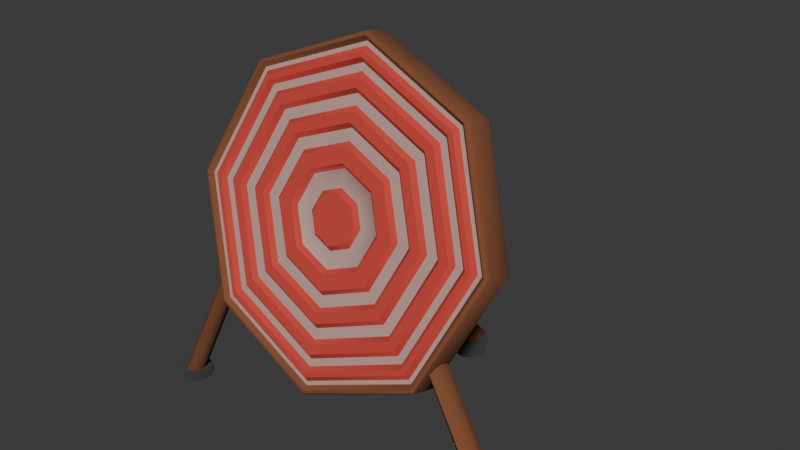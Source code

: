 # Source: zielscheibe.blend  (saved by Blender 4.4.30; exported with 4.5.12 LTS)
import bpy
from mathutils import Matrix  # noqa: F401  (used for matrix-valued properties, if any)

bpy.ops.wm.read_factory_settings(use_empty=True)
scene = bpy.context.scene
scene.name = 'Scene'

# ---- collections
col_collection = bpy.data.collections.new('Collection'); scene.collection.children.link(col_collection)

# ---- materials (node trees are filled in below, after node groups)
mat_material = bpy.data.materials.new('Material')
mat_material_001 = bpy.data.materials.new('Material.001')
mat_material_002 = bpy.data.materials.new('Material.002')
mat_material_003 = bpy.data.materials.new('Material.003')

# ---- node groups
ng_smooth_by_angle = bpy.data.node_groups.new('Smooth by Angle', 'GeometryNodeTree')
_s = ng_smooth_by_angle.interface.new_socket(name='Mesh', in_out='OUTPUT', socket_type='NodeSocketGeometry')
_s = ng_smooth_by_angle.interface.new_socket(name='Mesh', in_out='INPUT', socket_type='NodeSocketGeometry')
_s = ng_smooth_by_angle.interface.new_socket(name='Angle', in_out='INPUT', socket_type='NodeSocketFloat')
_s.subtype = 'ANGLE'
_s.default_value = 0.5236
_s.min_value = 0.0
_s.max_value = 3.142
_s.description = 'Maximum face angle for smooth edges'
_s = ng_smooth_by_angle.interface.new_socket(name='Ignore Sharpness', in_out='INPUT', socket_type='NodeSocketBool')
_s.force_non_field = True
ng_smooth_by_angle.description = 'Set the sharpness of mesh edges based on the angle between the neighboring faces'
ng_smooth_by_angle.is_modifier = True
_N = ng_smooth_by_angle.nodes; _L = ng_smooth_by_angle.links
n0 = _N.new('GeometryNodeSetShadeSmooth'); n0.name = 'Set Shade Smooth'; n0.location = (120, -80)
n0.domain = 'EDGE'
n1 = _N.new('GeometryNodeSetShadeSmooth'); n1.name = 'Set Shade Smooth.001'; n1.location = (300, -80)
n2 = _N.new('NodeGroupOutput'); n2.name = 'Group Output'; n2.location = (480, -80)
n3 = _N.new('GeometryNodeInputMeshEdgeAngle'); n3.name = 'Edge Angle'; n3.location = (-440, -240)
n4 = _N.new('NodeGroupInput'); n4.name = 'Group Input'; n4.location = (-80, -80)
n5 = _N.new('GeometryNodeInputEdgeSmooth'); n5.name = 'Is Edge Smooth'; n5.location = (-260, -120)
n6 = _N.new('GeometryNodeInputShadeSmooth'); n6.name = 'Is Shade Smooth'; n6.location = (-440, -397)
n7 = _N.new('FunctionNodeCompare'); n7.name = 'Compare'; n7.location = (-260, -260)
n7.operation = 'LESS_EQUAL'
n7.inputs[6].default_value = (0.0, 0.0, 0.0, 0.0)
n7.inputs[7].default_value = (0.0, 0.0, 0.0, 0.0)
n8 = _N.new('FunctionNodeBooleanMath'); n8.name = 'Boolean Math.001'; n8.location = (-80, -260)
n9 = _N.new('NodeGroupInput'); n9.name = 'Group Input.001'; n9.location = (-440, -329)
n10 = _N.new('NodeGroupInput'); n10.name = 'Group Input.002'; n10.location = (-259, -189)
n11 = _N.new('FunctionNodeBooleanMath'); n11.name = 'Boolean Math'; n11.location = (-80, -149)
n11.operation = 'OR'
n12 = _N.new('FunctionNodeBooleanMath'); n12.name = 'Boolean Math.002'; n12.location = (-260, -380)
n12.operation = 'OR'
n13 = _N.new('NodeGroupInput'); n13.name = 'Group Input.003'; n13.location = (-440, -460)
_L.new(n3.outputs[0], n7.inputs[0])
_L.new(n1.outputs[0], n2.inputs[0])
_L.new(n9.outputs[1], n7.inputs[1])
_L.new(n7.outputs[0], n8.inputs[0])
_L.new(n4.outputs[0], n0.inputs[0])
_L.new(n0.outputs[0], n1.inputs[0])
_L.new(n8.outputs[0], n0.inputs[2])
_L.new(n10.outputs[2], n11.inputs[1])
_L.new(n5.outputs[0], n11.inputs[0])
_L.new(n11.outputs[0], n0.inputs[1])
_L.new(n13.outputs[2], n12.inputs[1])
_L.new(n6.outputs[0], n12.inputs[0])
_L.new(n12.outputs[0], n8.inputs[1])
n2.is_active_output = True

# ---- material node trees
mat_material.use_nodes = True; mat_material.node_tree.nodes.clear()
_N = mat_material.node_tree.nodes; _L = mat_material.node_tree.links
n0 = _N.new('ShaderNodeBsdfPrincipled'); n0.name = 'Principled BSDF'; n0.location = (10, 300)
n0.inputs[0].default_value = (0.5856, 0.05654, 0.04278, 1.0)
n0.inputs[2].default_value = 1.0
n1 = _N.new('ShaderNodeOutputMaterial'); n1.name = 'Material Output'; n1.location = (300, 300)
_L.new(n0.outputs[0], n1.inputs[0])
n1.is_active_output = True
mat_material_001.use_nodes = True; mat_material_001.node_tree.nodes.clear()
_N = mat_material_001.node_tree.nodes; _L = mat_material_001.node_tree.links
n0 = _N.new('ShaderNodeBsdfPrincipled'); n0.name = 'Principled BSDF'; n0.location = (10, 300)
n0.inputs[0].default_value = (0.2177, 0.07273, 0.02856, 1.0)
n0.inputs[2].default_value = 1.0
n1 = _N.new('ShaderNodeOutputMaterial'); n1.name = 'Material Output'; n1.location = (300, 300)
_L.new(n0.outputs[0], n1.inputs[0])
n1.is_active_output = True
mat_material_002.use_nodes = True; mat_material_002.node_tree.nodes.clear()
_N = mat_material_002.node_tree.nodes; _L = mat_material_002.node_tree.links
n0 = _N.new('ShaderNodeBsdfPrincipled'); n0.name = 'Principled BSDF'; n0.location = (10, 300)
n0.inputs[0].default_value = (0.521, 0.3364, 0.2976, 1.0)
n0.inputs[2].default_value = 1.0
n1 = _N.new('ShaderNodeOutputMaterial'); n1.name = 'Material Output'; n1.location = (300, 300)
_L.new(n0.outputs[0], n1.inputs[0])
n1.is_active_output = True
mat_material_003.use_nodes = True; mat_material_003.node_tree.nodes.clear()
_N = mat_material_003.node_tree.nodes; _L = mat_material_003.node_tree.links
n0 = _N.new('ShaderNodeBsdfPrincipled'); n0.name = 'Principled BSDF'; n0.location = (10, 300)
n0.inputs[0].default_value = (0.1457, 0.1457, 0.1457, 1.0)
n0.inputs[1].default_value = 1.0
n0.inputs[2].default_value = 1.0
n1 = _N.new('ShaderNodeOutputMaterial'); n1.name = 'Material Output'; n1.location = (300, 300)
_L.new(n0.outputs[0], n1.inputs[0])
n1.is_active_output = True

# ---- world
world_world = bpy.data.worlds.new('World'); scene.world = world_world
world_world.use_nodes = True; world_world.node_tree.nodes.clear()
_N = world_world.node_tree.nodes; _L = world_world.node_tree.links
n0 = _N.new('ShaderNodeOutputWorld'); n0.name = 'World Output'; n0.location = (300, 300)
n1 = _N.new('ShaderNodeBackground'); n1.name = 'Background'; n1.location = (10, 300)
n1.inputs[0].default_value = (0.05088, 0.05088, 0.05088, 1.0)
_L.new(n1.outputs[0], n0.inputs[0])
n0.is_active_output = True
world_world.color = (0.05088, 0.05088, 0.05088)
world_world.use_sun_shadow = False
world_world.sun_shadow_jitter_overblur = 0.0

# ---- meshes
me_cylinder = bpy.data.meshes.new('Cylinder')
me_cylinder.from_pydata([(0.0, 0.9713, 0.09854), (0.0, 0.958, 0.08625), (0.6774, 0.6774, 0.08625), (0.6868, 0.6868, 0.09854), (0.958, 0.0, 0.08625), (0.9713, 0.0, 0.09854), (0.6774, -0.6774, 0.08625), (0.6868, -0.6868, 0.09854), (0.0, -0.958, 0.08625), (0.0, -0.9713, 0.09854), (-0.6774, -0.6774, 0.08625), (-0.6868, -0.6868, 0.09854), (-0.958, 0.0, 0.08625), (-0.9713, 0.0, 0.09854), (-0.6774, 0.6774, 0.08625), (-0.6868, 0.6868, 0.09854), (0.668, 0.668, 0.07396), (0.6774, 0.6774, 0.08625), (0.0, 0.958, 0.08625), (1.034e-10, 0.9447, 0.07396), (0.9447, 1.034e-10, 0.07396), (0.958, 0.0, 0.08625), (0.668, -0.668, 0.07396), (0.6774, -0.6774, 0.08625), (1.034e-10, -0.9447, 0.07396), (0.0, -0.958, 0.08625), (-0.668, -0.668, 0.07396), (-0.6774, -0.6774, 0.08625), (-0.9447, 1.034e-10, 0.07396), (-0.958, 0.0, 0.08625), (-0.668, 0.668, 0.07396), (-0.6774, 0.6774, 0.08625), (0.6409, 0.6409, 0.08625), (0.6503, 0.6503, 0.07396), (2.979e-10, 0.9197, 0.07396), (4.013e-10, 0.9064, 0.08625), (0.9064, 4.013e-10, 0.08625), (0.9197, 2.979e-10, 0.07396), (0.6409, -0.6409, 0.08625), (0.6503, -0.6503, 0.07396), (4.013e-10, -0.9064, 0.08625), (2.979e-10, -0.9197, 0.07396), (-0.6409, -0.6409, 0.08625), (-0.6503, -0.6503, 0.07396), (-0.9064, 4.013e-10, 0.08625), (-0.9197, 2.979e-10, 0.07396), (-0.6409, 0.6409, 0.08625), (-0.6503, 0.6503, 0.07396), (0.1037, 0.1037, 0.09854), (0.1131, 0.1131, 0.08625), (9.313e-10, 0.1466, 0.09854), (4.013e-10, 0.1599, 0.08625), (0.1466, 0.0, 0.09854), (0.1599, 4.013e-10, 0.08625), (0.1037, -0.1037, 0.09854), (0.1131, -0.1131, 0.08625), (0.0, -0.1466, 0.09854), (4.013e-10, -0.1599, 0.08625), (-0.1037, -0.1037, 0.09854), (-0.1131, -0.1131, 0.08625), (-0.1466, 9.313e-10, 0.09854), (-0.1599, 4.013e-10, 0.08625), (-0.1037, 0.1037, 0.09854), (-0.1131, 0.1131, 0.08625), (0.6315, 0.6315, 0.09854), (0.6409, 0.6409, 0.08625), (4.013e-10, 0.9064, 0.08625), (4.013e-10, 0.8931, 0.09854), (0.8931, 4.013e-10, 0.09854), (0.9064, 4.013e-10, 0.08625), (0.6315, -0.6315, 0.09854), (0.6409, -0.6409, 0.08625), (4.013e-10, -0.8931, 0.09854), (4.013e-10, -0.9064, 0.08625), (-0.6315, -0.6315, 0.09854), (-0.6409, -0.6409, 0.08625), (-0.8931, 4.013e-10, 0.09854), (-0.9064, 4.013e-10, 0.08625), (-0.6315, 0.6315, 0.09854), (-0.6409, 0.6409, 0.08625), (0.5989, 0.5989, 0.08625), (0.6083, 0.6083, 0.09854), (4.013e-10, 0.8603, 0.09854), (4.013e-10, 0.847, 0.08625), (0.847, 4.013e-10, 0.08625), (0.8603, 4.013e-10, 0.09854), (0.5989, -0.5989, 0.08625), (0.6083, -0.6083, 0.09854), (4.013e-10, -0.847, 0.08625), (4.013e-10, -0.8603, 0.09854), (-0.5989, -0.5989, 0.08625), (-0.6083, -0.6083, 0.09854), (-0.847, 4.013e-10, 0.08625), (-0.8603, 4.013e-10, 0.09854), (-0.5989, 0.5989, 0.08625), (-0.6083, 0.6083, 0.09854), (0.5388, 0.5388, 0.09854), (0.5482, 0.5482, 0.08625), (4.013e-10, 0.7752, 0.08625), (4.013e-10, 0.7619, 0.09854), (0.7619, 4.013e-10, 0.09854), (0.7752, 4.013e-10, 0.08625), (0.5388, -0.5388, 0.09854), (0.5482, -0.5482, 0.08625), (4.013e-10, -0.7619, 0.09854), (4.013e-10, -0.7752, 0.08625), (-0.5388, -0.5388, 0.09854), (-0.5482, -0.5482, 0.08625), (-0.7619, 4.013e-10, 0.09854), (-0.7752, 4.013e-10, 0.08625), (-0.5388, 0.5388, 0.09854), (-0.5482, 0.5482, 0.08625), (0.4879, 0.4879, 0.08625), (0.4973, 0.4973, 0.09854), (4.013e-10, 0.7033, 0.09854), (4.013e-10, 0.69, 0.08625), (0.69, 4.013e-10, 0.08625), (0.7033, 4.013e-10, 0.09854), (0.4879, -0.4879, 0.08625), (0.4973, -0.4973, 0.09854), (4.013e-10, -0.69, 0.08625), (4.013e-10, -0.7033, 0.09854), (-0.4879, -0.4879, 0.08625), (-0.4973, -0.4973, 0.09854), (-0.69, 4.013e-10, 0.08625), (-0.7033, 4.013e-10, 0.09854), (-0.4879, 0.4879, 0.08625), (-0.4973, 0.4973, 0.09854), (0.4137, 0.4137, 0.09854), (0.4231, 0.4231, 0.08625), (4.013e-10, 0.5983, 0.08625), (4.013e-10, 0.585, 0.09854), (0.585, 4.013e-10, 0.09854), (0.5983, 4.013e-10, 0.08625), (0.4137, -0.4137, 0.09854), (0.4231, -0.4231, 0.08625), (4.013e-10, -0.585, 0.09854), (4.013e-10, -0.5983, 0.08625), (-0.4137, -0.4137, 0.09854), (-0.4231, -0.4231, 0.08625), (-0.585, 4.013e-10, 0.09854), (-0.5983, 4.013e-10, 0.08625), (-0.4137, 0.4137, 0.09854), (-0.4231, 0.4231, 0.08625), (0.3594, 0.3594, 0.08625), (0.3688, 0.3688, 0.09854), (4.013e-10, 0.5215, 0.09854), (4.013e-10, 0.5082, 0.08625), (0.5082, 4.013e-10, 0.08625), (0.5215, 4.013e-10, 0.09854), (0.3594, -0.3594, 0.08625), (0.3688, -0.3688, 0.09854), (4.013e-10, -0.5082, 0.08625), (4.013e-10, -0.5215, 0.09854), (-0.3594, -0.3594, 0.08625), (-0.3688, -0.3688, 0.09854), (-0.5082, 4.013e-10, 0.08625), (-0.5215, 4.013e-10, 0.09854), (-0.3594, 0.3594, 0.08625), (-0.3688, 0.3688, 0.09854), (0.2806, 0.2806, 0.09854), (0.29, 0.29, 0.08625), (4.013e-10, 0.4101, 0.08625), (4.013e-10, 0.3968, 0.09854), (0.3968, 4.013e-10, 0.09854), (0.4101, 4.013e-10, 0.08625), (0.2806, -0.2806, 0.09854), (0.29, -0.29, 0.08625), (4.013e-10, -0.3968, 0.09854), (4.013e-10, -0.4101, 0.08625), (-0.2806, -0.2806, 0.09854), (-0.29, -0.29, 0.08625), (-0.3968, 4.013e-10, 0.09854), (-0.4101, 4.013e-10, 0.08625), (-0.2806, 0.2806, 0.09854), (-0.29, 0.29, 0.08625), (0.2067, 0.2067, 0.08625), (0.2161, 0.2161, 0.09854), (4.013e-10, 0.3056, 0.09854), (4.013e-10, 0.2923, 0.08625), (0.2923, 4.013e-10, 0.08625), (0.3056, 4.013e-10, 0.09854), (0.2067, -0.2067, 0.08625), (0.2161, -0.2161, 0.09854), (4.013e-10, -0.2923, 0.08625), (4.013e-10, -0.3056, 0.09854), (-0.2067, -0.2067, 0.08625), (-0.2161, -0.2161, 0.09854), (-0.2923, 4.013e-10, 0.08625), (-0.3056, 4.013e-10, 0.09854), (-0.2067, 0.2067, 0.08625), (-0.2161, 0.2161, 0.09854), (0.5895, 0.5895, 0.07396), (0.5989, 0.5989, 0.08625), (4.013e-10, 0.847, 0.08625), (4.013e-10, 0.8337, 0.07396), (0.8337, 4.013e-10, 0.07396), (0.847, 4.013e-10, 0.08625), (0.5895, -0.5895, 0.07396), (0.5989, -0.5989, 0.08625), (4.013e-10, -0.8337, 0.07396), (4.013e-10, -0.847, 0.08625), (-0.5895, -0.5895, 0.07396), (-0.5989, -0.5989, 0.08625), (-0.8337, 4.013e-10, 0.07396), (-0.847, 4.013e-10, 0.08625), (-0.5895, 0.5895, 0.07396), (-0.5989, 0.5989, 0.08625), (0.5482, 0.5482, 0.08625), (0.5576, 0.5576, 0.07396), (4.013e-10, 0.7885, 0.07396), (4.013e-10, 0.7752, 0.08625), (0.7752, 4.013e-10, 0.08625), (0.7885, 4.013e-10, 0.07396), (0.5482, -0.5482, 0.08625), (0.5576, -0.5576, 0.07396), (4.013e-10, -0.7752, 0.08625), (4.013e-10, -0.7885, 0.07396), (-0.5482, -0.5482, 0.08625), (-0.5576, -0.5576, 0.07396), (-0.7752, 4.013e-10, 0.08625), (-0.7885, 4.013e-10, 0.07396), (-0.5482, 0.5482, 0.08625), (-0.5576, 0.5576, 0.07396), (0.4785, 0.4785, 0.07396), (0.4879, 0.4879, 0.08625), (4.013e-10, 0.69, 0.08625), (4.013e-10, 0.6767, 0.07396), (0.6767, 4.013e-10, 0.07396), (0.69, 4.013e-10, 0.08625), (0.4785, -0.4785, 0.07396), (0.4879, -0.4879, 0.08625), (4.013e-10, -0.6767, 0.07396), (4.013e-10, -0.69, 0.08625), (-0.4785, -0.4785, 0.07396), (-0.4879, -0.4879, 0.08625), (-0.6767, 4.013e-10, 0.07396), (-0.69, 4.013e-10, 0.08625), (-0.4785, 0.4785, 0.07396), (-0.4879, 0.4879, 0.08625), (0.4231, 0.4231, 0.08625), (0.4325, 0.4325, 0.07396), (4.013e-10, 0.6116, 0.07396), (4.013e-10, 0.5983, 0.08625), (0.5983, 4.013e-10, 0.08625), (0.6116, 4.013e-10, 0.07396), (0.4231, -0.4231, 0.08625), (0.4325, -0.4325, 0.07396), (4.013e-10, -0.5983, 0.08625), (4.013e-10, -0.6116, 0.07396), (-0.4231, -0.4231, 0.08625), (-0.4325, -0.4325, 0.07396), (-0.5983, 4.013e-10, 0.08625), (-0.6116, 4.013e-10, 0.07396), (-0.4231, 0.4231, 0.08625), (-0.4325, 0.4325, 0.07396), (0.35, 0.35, 0.07396), (0.3594, 0.3594, 0.08625), (4.013e-10, 0.5082, 0.08625), (4.013e-10, 0.4949, 0.07396), (0.4949, 4.013e-10, 0.07396), (0.5082, 4.013e-10, 0.08625), (0.35, -0.35, 0.07396), (0.3594, -0.3594, 0.08625), (4.013e-10, -0.4949, 0.07396), (4.013e-10, -0.5082, 0.08625), (-0.35, -0.35, 0.07396), (-0.3594, -0.3594, 0.08625), (-0.4949, 4.013e-10, 0.07396), (-0.5082, 4.013e-10, 0.08625), (-0.35, 0.35, 0.07396), (-0.3594, 0.3594, 0.08625), (0.29, 0.29, 0.08625), (0.2994, 0.2994, 0.07396), (4.013e-10, 0.4234, 0.07396), (4.013e-10, 0.4101, 0.08625), (0.4101, 4.013e-10, 0.08625), (0.4234, 4.013e-10, 0.07396), (0.29, -0.29, 0.08625), (0.2994, -0.2994, 0.07396), (4.013e-10, -0.4101, 0.08625), (4.013e-10, -0.4234, 0.07396), (-0.29, -0.29, 0.08625), (-0.2994, -0.2994, 0.07396), (-0.4101, 4.013e-10, 0.08625), (-0.4234, 4.013e-10, 0.07396), (-0.29, 0.29, 0.08625), (-0.2994, 0.2994, 0.07396), (0.1972, 0.1972, 0.07396), (0.2067, 0.2067, 0.08625), (4.013e-10, 0.2923, 0.08625), (4.013e-10, 0.279, 0.07396), (0.279, 4.013e-10, 0.07396), (0.2923, 4.013e-10, 0.08625), (0.1972, -0.1972, 0.07396), (0.2067, -0.2067, 0.08625), (4.013e-10, -0.279, 0.07396), (4.013e-10, -0.2923, 0.08625), (-0.1972, -0.1972, 0.07396), (-0.2067, -0.2067, 0.08625), (-0.279, 4.013e-10, 0.07396), (-0.2923, 4.013e-10, 0.08625), (-0.1972, 0.1972, 0.07396), (-0.2067, 0.2067, 0.08625), (0.1131, 0.1131, 0.08625), (0.1225, 0.1225, 0.07396), (4.013e-10, 0.1732, 0.07396), (4.013e-10, 0.1599, 0.08625), (0.1599, 4.013e-10, 0.08625), (0.1732, 4.013e-10, 0.07396), (0.1131, -0.1131, 0.08625), (0.1225, -0.1225, 0.07396), (4.013e-10, -0.1599, 0.08625), (4.013e-10, -0.1732, 0.07396), (-0.1131, -0.1131, 0.08625), (-0.1225, -0.1225, 0.07396), (-0.1599, 4.013e-10, 0.08625), (-0.1732, 4.013e-10, 0.07396), (-0.1131, 0.1131, 0.08625), (-0.1225, 0.1225, 0.07396), (0.0, 0.9713, -0.09854), (0.0, 1.0, -0.07204), (0.0, 0.9916, -0.09078), (0.6868, 0.6868, -0.09854), (0.7071, 0.7071, -0.07204), (0.7012, 0.7012, -0.09078), (0.9713, 0.0, -0.09854), (1.0, 0.0, -0.07204), (0.9916, 0.0, -0.09078), (0.6868, -0.6868, -0.09854), (0.7071, -0.7071, -0.07204), (0.7012, -0.7012, -0.09078), (0.0, -0.9713, -0.09854), (0.0, -1.0, -0.07204), (0.0, -0.9916, -0.09078), (-0.6868, -0.6868, -0.09854), (-0.7071, -0.7071, -0.07204), (-0.7012, -0.7012, -0.09078), (-0.9713, 0.0, -0.09854), (-1.0, 0.0, -0.07204), (-0.9916, 0.0, -0.09078), (-0.6868, 0.6868, -0.09854), (-0.7071, 0.7071, -0.07204), (-0.7012, 0.7012, -0.09078), (0.6868, 0.6868, 0.09854), (0.7071, 0.7071, 0.07204), (0.7012, 0.7012, 0.09078), (0.0, 1.0, 0.07204), (0.0, 0.9713, 0.09854), (-1.164e-10, 0.9916, 0.09078), (0.9713, 0.0, 0.09854), (1.0, 0.0, 0.07204), (0.9916, 1.164e-10, 0.09078), (0.6868, -0.6868, 0.09854), (0.7071, -0.7071, 0.07204), (0.7012, -0.7012, 0.09078), (0.0, -0.9713, 0.09854), (0.0, -1.0, 0.07204), (1.164e-10, -0.9916, 0.09078), (-0.6868, -0.6868, 0.09854), (-0.7071, -0.7071, 0.07204), (-0.7012, -0.7012, 0.09078), (-0.9713, 0.0, 0.09854), (-1.0, 0.0, 0.07204), (-0.9916, -1.164e-10, 0.09078), (-0.6868, 0.6868, 0.09854), (-0.7071, 0.7071, 0.07204), (-0.7012, 0.7012, 0.09078)], [], [(342, 366, 347, 321), (327, 351, 354, 330), (330, 354, 357, 333), (333, 357, 360, 336), (336, 360, 363, 339), (339, 363, 366, 342), (14, 12, 29, 31), (0, 3, 344, 348), (324, 345, 351, 327), (321, 347, 345, 324), (1, 14, 31, 18), (6, 4, 21, 23), (8, 6, 23, 25), (10, 8, 25, 27), (13, 15, 365, 362), (12, 10, 27, 29), (16, 19, 34, 33), (4, 2, 17, 21), (20, 16, 33, 37), (9, 11, 359, 356), (15, 0, 348, 365), (11, 13, 362, 359), (7, 9, 356, 353), (3, 5, 350, 344), (5, 7, 353, 350), (51, 49, 304, 307), (22, 20, 37, 39), (30, 28, 45, 47), (26, 24, 41, 43), (19, 30, 47, 34), (32, 35, 66, 65), (28, 26, 43, 45), (24, 22, 39, 41), (49, 53, 308, 304), (44, 42, 75, 77), (40, 38, 71, 73), (36, 32, 65, 69), (38, 36, 69, 71), (46, 44, 77, 79), (42, 40, 73, 75), (35, 46, 79, 66), (81, 85, 68, 64), (95, 82, 67, 78), (87, 89, 72, 70), (89, 91, 74, 72), (91, 93, 76, 74), (93, 95, 78, 76), (80, 83, 194, 193), (85, 87, 70, 68), (135, 137, 248, 246), (210, 209, 192, 195), (101, 103, 214, 212), (145, 149, 132, 128), (190, 188, 301, 303), (112, 115, 226, 225), (146, 145, 128, 131), (188, 186, 299, 301), (97, 101, 212, 208), (127, 114, 99, 110), (103, 105, 216, 214), (105, 107, 218, 216), (107, 109, 220, 218), (125, 127, 110, 108), (109, 111, 222, 220), (111, 98, 211, 222), (123, 125, 108, 106), (186, 184, 297, 299), (121, 123, 106, 104), (184, 182, 295, 297), (119, 121, 104, 102), (150, 148, 261, 263), (179, 190, 303, 290), (117, 119, 102, 100), (129, 133, 244, 240), (143, 130, 243, 254), (133, 135, 246, 244), (137, 139, 250, 248), (139, 141, 252, 250), (141, 143, 254, 252), (144, 147, 258, 257), (149, 151, 134, 132), (162, 161, 272, 275), (180, 176, 289, 293), (113, 117, 100, 96), (158, 156, 269, 271), (114, 113, 96, 99), (156, 154, 267, 269), (154, 152, 265, 267), (53, 55, 310, 308), (161, 165, 276, 272), (175, 162, 275, 286), (167, 169, 280, 278), (169, 171, 282, 280), (171, 173, 284, 282), (173, 175, 286, 284), (176, 179, 290, 289), (165, 167, 278, 276), (152, 150, 263, 265), (82, 81, 64, 67), (118, 116, 229, 231), (147, 158, 271, 258), (61, 63, 318, 316), (130, 129, 240, 243), (148, 144, 257, 261), (59, 61, 316, 314), (209, 213, 196, 192), (223, 210, 195, 206), (215, 217, 200, 198), (217, 219, 202, 200), (219, 221, 204, 202), (221, 223, 206, 204), (242, 241, 224, 227), (213, 215, 198, 196), (241, 245, 228, 224), (255, 242, 227, 238), (247, 249, 232, 230), (249, 251, 234, 232), (251, 253, 236, 234), (253, 255, 238, 236), (274, 273, 256, 259), (245, 247, 230, 228), (273, 277, 260, 256), (287, 274, 259, 270), (279, 281, 264, 262), (281, 283, 266, 264), (283, 285, 268, 266), (285, 287, 270, 268), (306, 305, 288, 291), (277, 279, 262, 260), (305, 309, 292, 288), (319, 306, 291, 302), (311, 313, 296, 294), (313, 315, 298, 296), (315, 317, 300, 298), (317, 319, 302, 300), (309, 311, 294, 292), (182, 180, 293, 295), (151, 153, 136, 134), (153, 155, 138, 136), (84, 80, 193, 197), (155, 157, 140, 138), (83, 94, 207, 194), (178, 177, 160, 163), (157, 159, 142, 140), (88, 86, 199, 201), (177, 181, 164, 160), (159, 146, 131, 142), (90, 88, 201, 203), (181, 183, 166, 164), (92, 90, 203, 205), (183, 185, 168, 166), (94, 92, 205, 207), (185, 187, 170, 168), (116, 112, 225, 229), (98, 97, 208, 211), (187, 189, 172, 170), (115, 126, 239, 226), (86, 84, 197, 199), (60, 56, 52), (189, 191, 174, 172), (120, 118, 231, 233), (63, 51, 307, 318), (191, 178, 163, 174), (122, 120, 233, 235), (55, 57, 312, 310), (124, 122, 235, 237), (57, 59, 314, 312), (126, 124, 237, 239), (3, 0, 1, 2), (5, 3, 2, 4), (7, 5, 4, 6), (9, 7, 6, 8), (11, 9, 8, 10), (13, 11, 10, 12), (15, 13, 12, 14), (0, 15, 14, 1), (17, 18, 19, 16), (21, 17, 16, 20), (23, 21, 20, 22), (25, 23, 22, 24), (27, 25, 24, 26), (29, 27, 26, 28), (31, 29, 28, 30), (18, 31, 30, 19), (33, 34, 35, 32), (37, 33, 32, 36), (39, 37, 36, 38), (41, 39, 38, 40), (43, 41, 40, 42), (45, 43, 42, 44), (47, 45, 44, 46), (34, 47, 46, 35), (65, 66, 67, 64), (69, 65, 64, 68), (71, 69, 68, 70), (73, 71, 70, 72), (75, 73, 72, 74), (77, 75, 74, 76), (79, 77, 76, 78), (66, 79, 78, 67), (81, 82, 83, 80), (85, 81, 80, 84), (87, 85, 84, 86), (89, 87, 86, 88), (91, 89, 88, 90), (93, 91, 90, 92), (95, 93, 92, 94), (82, 95, 94, 83), (97, 98, 99, 96), (101, 97, 96, 100), (103, 101, 100, 102), (105, 103, 102, 104), (107, 105, 104, 106), (109, 107, 106, 108), (111, 109, 108, 110), (98, 111, 110, 99), (113, 114, 115, 112), (117, 113, 112, 116), (119, 117, 116, 118), (121, 119, 118, 120), (123, 121, 120, 122), (125, 123, 122, 124), (127, 125, 124, 126), (114, 127, 126, 115), (129, 130, 131, 128), (133, 129, 128, 132), (135, 133, 132, 134), (137, 135, 134, 136), (139, 137, 136, 138), (141, 139, 138, 140), (143, 141, 140, 142), (130, 143, 142, 131), (145, 146, 147, 144), (149, 145, 144, 148), (151, 149, 148, 150), (153, 151, 150, 152), (155, 153, 152, 154), (157, 155, 154, 156), (159, 157, 156, 158), (146, 159, 158, 147), (161, 162, 163, 160), (165, 161, 160, 164), (167, 165, 164, 166), (169, 167, 166, 168), (171, 169, 168, 170), (173, 171, 170, 172), (175, 173, 172, 174), (162, 175, 174, 163), (177, 178, 179, 176), (181, 177, 176, 180), (183, 181, 180, 182), (185, 183, 182, 184), (187, 185, 184, 186), (189, 187, 186, 188), (191, 189, 188, 190), (178, 191, 190, 179), (49, 51, 50, 48), (53, 49, 48, 52), (55, 53, 52, 54), (57, 55, 54, 56), (59, 57, 56, 58), (61, 59, 58, 60), (63, 61, 60, 62), (51, 63, 62, 50), (193, 194, 195, 192), (197, 193, 192, 196), (199, 197, 196, 198), (201, 199, 198, 200), (203, 201, 200, 202), (205, 203, 202, 204), (207, 205, 204, 206), (194, 207, 206, 195), (209, 210, 211, 208), (213, 209, 208, 212), (215, 213, 212, 214), (217, 215, 214, 216), (219, 217, 216, 218), (221, 219, 218, 220), (223, 221, 220, 222), (210, 223, 222, 211), (225, 226, 227, 224), (229, 225, 224, 228), (231, 229, 228, 230), (233, 231, 230, 232), (235, 233, 232, 234), (237, 235, 234, 236), (239, 237, 236, 238), (226, 239, 238, 227), (241, 242, 243, 240), (245, 241, 240, 244), (247, 245, 244, 246), (249, 247, 246, 248), (251, 249, 248, 250), (253, 251, 250, 252), (255, 253, 252, 254), (242, 255, 254, 243), (257, 258, 259, 256), (261, 257, 256, 260), (263, 261, 260, 262), (265, 263, 262, 264), (267, 265, 264, 266), (269, 267, 266, 268), (271, 269, 268, 270), (258, 271, 270, 259), (273, 274, 275, 272), (277, 273, 272, 276), (279, 277, 276, 278), (281, 279, 278, 280), (283, 281, 280, 282), (285, 283, 282, 284), (287, 285, 284, 286), (274, 287, 286, 275), (289, 290, 291, 288), (293, 289, 288, 292), (295, 293, 292, 294), (297, 295, 294, 296), (299, 297, 296, 298), (301, 299, 298, 300), (303, 301, 300, 302), (290, 303, 302, 291), (305, 306, 307, 304), (309, 305, 304, 308), (311, 309, 308, 310), (313, 311, 310, 312), (315, 313, 312, 314), (317, 315, 314, 316), (319, 317, 316, 318), (306, 319, 318, 307), (2, 1, 18, 17), (321, 324, 325, 322), (322, 325, 323, 320), (345, 347, 349, 346), (346, 349, 348, 344), (324, 327, 328, 325), (325, 328, 326, 323), (351, 345, 346, 352), (352, 346, 344, 350), (327, 330, 331, 328), (328, 331, 329, 326), (354, 351, 352, 355), (355, 352, 350, 353), (330, 333, 334, 331), (331, 334, 332, 329), (357, 354, 355, 358), (358, 355, 353, 356), (333, 336, 337, 334), (334, 337, 335, 332), (360, 357, 358, 361), (361, 358, 356, 359), (336, 339, 340, 337), (337, 340, 338, 335), (363, 360, 361, 364), (364, 361, 359, 362), (339, 342, 343, 340), (340, 343, 341, 338), (366, 363, 364, 367), (367, 364, 362, 365), (342, 321, 322, 343), (343, 322, 320, 341), (347, 366, 367, 349), (349, 367, 365, 348), (335, 338, 341), (341, 320, 329), (320, 323, 329), (323, 326, 329), (329, 332, 341), (332, 335, 341), (52, 48, 50), (50, 62, 60), (60, 58, 56), (56, 54, 52), (52, 50, 60)])
me_cylinder.polygons.foreach_set('use_smooth', [True] * 372)
me_cylinder.polygons.foreach_set('material_index', [1, 1, 1, 1, 1, 1, 1, 1, 1, 1, 1, 1, 1, 1, 1, 1, 2, 1, 2, 1, 1, 1, 1, 1, 1, 0, 2, 2, 2, 2, 0, 2, 2, 0, 0, 0, 0, 0, 0, 0, 0, 0, 0, 0, 0, 0, 0, 0, 0, 0, 2, 0, 0, 0, 0, 0, 0, 0, 0, 0, 0, 0, 0, 0, 0, 0, 0, 0, 0, 0, 0, 0, 0, 0, 0, 0, 0, 0, 0, 0, 0, 0, 0, 0, 0, 0, 0, 0, 0, 0, 0, 0, 0, 0, 0, 0, 0, 0, 0, 0, 0, 0, 0, 0, 0, 2, 2, 2, 2, 2, 2, 2, 2, 2, 2, 2, 2, 2, 2, 2, 2, 2, 2, 2, 2, 2, 2, 2, 2, 2, 2, 2, 2, 2, 2, 2, 0, 0, 0, 0, 0, 0, 0, 0, 0, 0, 0, 0, 0, 0, 0, 0, 0, 0, 0, 0, 0, 0, 0, 0, 0, 0, 0, 0, 0, 0, 0, 0, 1, 1, 1, 1, 1, 1, 1, 1, 1, 1, 1, 1, 1, 1, 1, 1, 0, 0, 0, 0, 0, 0, 0, 0, 0, 0, 0, 0, 0, 0, 0, 0, 0, 0, 0, 0, 0, 0, 0, 0, 0, 0, 0, 0, 0, 0, 0, 0, 0, 0, 0, 0, 0, 0, 0, 0, 0, 0, 0, 0, 0, 0, 0, 0, 0, 0, 0, 0, 0, 0, 0, 0, 0, 0, 0, 0, 0, 0, 0, 0, 0, 0, 0, 0, 0, 0, 0, 0, 0, 0, 0, 0, 0, 0, 0, 0, 0, 0, 0, 0, 0, 0, 0, 0, 0, 0, 0, 0, 0, 0, 0, 0, 0, 0, 0, 0, 0, 0, 0, 0, 0, 0, 0, 0, 0, 0, 0, 0, 0, 0, 0, 0, 0, 0, 0, 0, 0, 0, 0, 0, 0, 0, 0, 0, 0, 0, 0, 0, 0, 0, 0, 0, 0, 0, 0, 0, 0, 0, 0, 0, 1, 1, 1, 1, 1, 1, 1, 1, 1, 1, 1, 1, 1, 1, 1, 1, 1, 1, 1, 1, 1, 1, 1, 1, 1, 1, 1, 1, 1, 1, 1, 1, 1, 1, 1, 1, 1, 1, 1, 0, 0, 0, 0, 0])
_uv = me_cylinder.uv_layers.new(name='UVMap')
_uv.uv.foreach_set('vector', [0.125, 0.5672, 0.125, 0.9328, 0.0, 0.9328, 0.0, 0.5672, 0.75, 0.5672, 0.75, 0.9328, 0.625, 0.9328, 0.625, 0.5672, 0.625, 0.5672, 0.625, 0.9328, 0.5, 0.9328, 0.5, 0.5672, 0.5, 0.5672, 0.5, 0.9328, 0.375, 0.9328, 0.375, 0.5672, 0.375, 0.5672, 0.375, 0.9328, 0.25, 0.9328, 0.25, 0.5672, 0.25, 0.5672, 0.25, 0.9328, 0.125, 0.9328, 0.125, 0.5672, 0.08742, 0.4126, 0.02008, 0.25, 0.02008, 0.25, 0.08742, 0.4126, 0.25, 0.4831, 0.4148, 0.4148, 0.4148, 0.4148, 0.25, 0.4831, 0.875, 0.5672, 0.875, 0.9328, 0.75, 0.9328, 0.75, 0.5672, 1.0, 0.5672, 1.0, 0.9328, 0.875, 0.9328, 0.875, 0.5672, 0.25, 0.4799, 0.08742, 0.4126, 0.08742, 0.4126, 0.25, 0.4799, 0.4126, 0.08742, 0.4799, 0.25, 0.4799, 0.25, 0.4126, 0.08742, 0.25, 0.02008, 0.4126, 0.08742, 0.4126, 0.08742, 0.25, 0.02008, 0.08742, 0.08742, 0.25, 0.02008, 0.25, 0.02008, 0.08742, 0.08742, 0.01688, 0.25, 0.08516, 0.4148, 0.08516, 0.4148, 0.01688, 0.25, 0.02008, 0.25, 0.08742, 0.08742, 0.08742, 0.08742, 0.02008, 0.25, 0.4126, 0.4126, 0.25, 0.4799, 0.25, 0.4799, 0.4126, 0.4126, 0.4799, 0.25, 0.4126, 0.4126, 0.4126, 0.4126, 0.4799, 0.25, 0.4799, 0.25, 0.4126, 0.4126, 0.4126, 0.4126, 0.4799, 0.25, 0.25, 0.01688, 0.08516, 0.08516, 0.08516, 0.08516, 0.25, 0.01688, 0.08516, 0.4148, 0.25, 0.4831, 0.25, 0.4831, 0.08516, 0.4148, 0.08516, 0.08516, 0.01688, 0.25, 0.01688, 0.25, 0.08516, 0.08516, 0.4148, 0.08516, 0.25, 0.01688, 0.25, 0.01688, 0.4148, 0.08516, 0.4148, 0.4148, 0.4831, 0.25, 0.4831, 0.25, 0.4148, 0.4148, 0.4831, 0.25, 0.4148, 0.08516, 0.4148, 0.08516, 0.4831, 0.25, 0.25, 0.2906, 0.2787, 0.2787, 0.2787, 0.2787, 0.25, 0.2906, 0.4126, 0.08742, 0.4799, 0.25, 0.4799, 0.25, 0.4126, 0.08742, 0.08742, 0.4126, 0.02008, 0.25, 0.02008, 0.25, 0.08742, 0.4126, 0.08742, 0.08742, 0.25, 0.02008, 0.25, 0.02008, 0.08742, 0.08742, 0.25, 0.4799, 0.08742, 0.4126, 0.08742, 0.4126, 0.25, 0.4799, 0.4126, 0.4126, 0.25, 0.4799, 0.25, 0.4799, 0.4126, 0.4126, 0.02008, 0.25, 0.08742, 0.08742, 0.08742, 0.08742, 0.02008, 0.25, 0.25, 0.02008, 0.4126, 0.08742, 0.4126, 0.08742, 0.25, 0.02008, 0.2787, 0.2787, 0.2906, 0.25, 0.2906, 0.25, 0.2787, 0.2787, 0.02008, 0.25, 0.08742, 0.08742, 0.08742, 0.08742, 0.02008, 0.25, 0.25, 0.02008, 0.4126, 0.08742, 0.4126, 0.08742, 0.25, 0.02008, 0.4799, 0.25, 0.4126, 0.4126, 0.4126, 0.4126, 0.4799, 0.25, 0.4126, 0.08742, 0.4799, 0.25, 0.4799, 0.25, 0.4126, 0.08742, 0.08742, 0.4126, 0.02008, 0.25, 0.02008, 0.25, 0.08742, 0.4126, 0.08742, 0.08742, 0.25, 0.02008, 0.25, 0.02008, 0.08742, 0.08742, 0.25, 0.4799, 0.08742, 0.4126, 0.08742, 0.4126, 0.25, 0.4799, 0.4043, 0.4043, 0.4682, 0.25, 0.4766, 0.25, 0.4102, 0.4102, 0.09569, 0.4043, 0.25, 0.4682, 0.25, 0.4766, 0.0898, 0.4102, 0.4043, 0.09569, 0.25, 0.03177, 0.25, 0.02345, 0.4102, 0.0898, 0.25, 0.03177, 0.09569, 0.09569, 0.0898, 0.0898, 0.25, 0.02345, 0.09569, 0.09569, 0.03177, 0.25, 0.02345, 0.25, 0.0898, 0.0898, 0.03177, 0.25, 0.09569, 0.4043, 0.0898, 0.4102, 0.02345, 0.25, 0.4019, 0.4019, 0.25, 0.4649, 0.25, 0.4649, 0.4019, 0.4019, 0.4682, 0.25, 0.4043, 0.09569, 0.4102, 0.0898, 0.4766, 0.25, 0.3573, 0.1427, 0.25, 0.09823, 0.25, 0.09823, 0.3573, 0.1427, 0.25, 0.45, 0.3914, 0.3914, 0.3995, 0.3995, 0.25, 0.4615, 0.4467, 0.25, 0.3891, 0.1109, 0.3891, 0.1109, 0.4467, 0.25, 0.3435, 0.3435, 0.3823, 0.25, 0.3984, 0.25, 0.3549, 0.3549, 0.1976, 0.3024, 0.1759, 0.25, 0.1759, 0.25, 0.1976, 0.3024, 0.3738, 0.3738, 0.25, 0.425, 0.25, 0.425, 0.3738, 0.3738, 0.25, 0.3823, 0.3435, 0.3435, 0.3549, 0.3549, 0.25, 0.3984, 0.1759, 0.25, 0.1976, 0.1976, 0.1976, 0.1976, 0.1759, 0.25, 0.3891, 0.3891, 0.4467, 0.25, 0.4467, 0.25, 0.3891, 0.3891, 0.1239, 0.3761, 0.25, 0.4284, 0.25, 0.4433, 0.1133, 0.3867, 0.3891, 0.1109, 0.25, 0.05335, 0.25, 0.05335, 0.3891, 0.1109, 0.25, 0.05335, 0.1109, 0.1109, 0.1109, 0.1109, 0.25, 0.05335, 0.1109, 0.1109, 0.05335, 0.25, 0.05335, 0.25, 0.1109, 0.1109, 0.0716, 0.25, 0.1239, 0.3761, 0.1133, 0.3867, 0.05672, 0.25, 0.05335, 0.25, 0.1109, 0.3891, 0.1109, 0.3891, 0.05335, 0.25, 0.1109, 0.3891, 0.25, 0.4467, 0.25, 0.4467, 0.1109, 0.3891, 0.1239, 0.1239, 0.0716, 0.25, 0.05672, 0.25, 0.1133, 0.1133, 0.1976, 0.1976, 0.25, 0.1759, 0.25, 0.1759, 0.1976, 0.1976, 0.25, 0.0716, 0.1239, 0.1239, 0.1133, 0.1133, 0.25, 0.05672, 0.25, 0.1759, 0.3024, 0.1976, 0.3024, 0.1976, 0.25, 0.1759, 0.3761, 0.1239, 0.25, 0.0716, 0.25, 0.05672, 0.3867, 0.1133, 0.3412, 0.1588, 0.3789, 0.25, 0.3789, 0.25, 0.3412, 0.1588, 0.25, 0.3241, 0.1976, 0.3024, 0.1976, 0.3024, 0.25, 0.3241, 0.4284, 0.25, 0.3761, 0.1239, 0.3867, 0.1133, 0.4433, 0.25, 0.3573, 0.3573, 0.4018, 0.25, 0.4018, 0.25, 0.3573, 0.3573, 0.1427, 0.3573, 0.25, 0.4018, 0.25, 0.4018, 0.1427, 0.3573, 0.4018, 0.25, 0.3573, 0.1427, 0.3573, 0.1427, 0.4018, 0.25, 0.25, 0.09823, 0.1427, 0.1427, 0.1427, 0.1427, 0.25, 0.09823, 0.1427, 0.1427, 0.09823, 0.25, 0.09823, 0.25, 0.1427, 0.1427, 0.09823, 0.25, 0.1427, 0.3573, 0.1427, 0.3573, 0.09823, 0.25, 0.3412, 0.3412, 0.25, 0.3789, 0.25, 0.3789, 0.3412, 0.3412, 0.3823, 0.25, 0.3435, 0.1565, 0.3549, 0.1451, 0.3984, 0.25, 0.25, 0.354, 0.3236, 0.3236, 0.3236, 0.3236, 0.25, 0.354, 0.3241, 0.25, 0.3024, 0.3024, 0.3024, 0.3024, 0.3241, 0.25, 0.3761, 0.3761, 0.4284, 0.25, 0.4433, 0.25, 0.3867, 0.3867, 0.1588, 0.3412, 0.1211, 0.25, 0.1211, 0.25, 0.1588, 0.3412, 0.25, 0.4284, 0.3761, 0.3761, 0.3867, 0.3867, 0.25, 0.4433, 0.1211, 0.25, 0.1588, 0.1588, 0.1588, 0.1588, 0.1211, 0.25, 0.1588, 0.1588, 0.25, 0.1211, 0.25, 0.1211, 0.1588, 0.1588, 0.2906, 0.25, 0.2787, 0.2213, 0.2787, 0.2213, 0.2906, 0.25, 0.3236, 0.3236, 0.354, 0.25, 0.354, 0.25, 0.3236, 0.3236, 0.1764, 0.3236, 0.25, 0.354, 0.25, 0.354, 0.1764, 0.3236, 0.3236, 0.1764, 0.25, 0.146, 0.25, 0.146, 0.3236, 0.1764, 0.25, 0.146, 0.1764, 0.1764, 0.1764, 0.1764, 0.25, 0.146, 0.1764, 0.1764, 0.146, 0.25, 0.146, 0.25, 0.1764, 0.1764, 0.146, 0.25, 0.1764, 0.3236, 0.1764, 0.3236, 0.146, 0.25, 0.3024, 0.3024, 0.25, 0.3241, 0.25, 0.3241, 0.3024, 0.3024, 0.354, 0.25, 0.3236, 0.1764, 0.3236, 0.1764, 0.354, 0.25, 0.25, 0.1211, 0.3412, 0.1588, 0.3412, 0.1588, 0.25, 0.1211, 0.25, 0.4682, 0.4043, 0.4043, 0.4102, 0.4102, 0.25, 0.4766, 0.3738, 0.1262, 0.425, 0.25, 0.425, 0.25, 0.3738, 0.1262, 0.25, 0.3789, 0.1588, 0.3412, 0.1588, 0.3412, 0.25, 0.3789, 0.2094, 0.25, 0.2213, 0.2787, 0.2213, 0.2787, 0.2094, 0.25, 0.25, 0.4018, 0.3573, 0.3573, 0.3573, 0.3573, 0.25, 0.4018, 0.3789, 0.25, 0.3412, 0.3412, 0.3412, 0.3412, 0.3789, 0.25, 0.2213, 0.2213, 0.2094, 0.25, 0.2094, 0.25, 0.2213, 0.2213, 0.3914, 0.3914, 0.45, 0.25, 0.4615, 0.25, 0.3995, 0.3995, 0.1086, 0.3914, 0.25, 0.45, 0.25, 0.4615, 0.1005, 0.3995, 0.3914, 0.1086, 0.25, 0.04997, 0.25, 0.03851, 0.3995, 0.1005, 0.25, 0.04997, 0.1086, 0.1086, 0.1005, 0.1005, 0.25, 0.03851, 0.1086, 0.1086, 0.04997, 0.25, 0.03851, 0.25, 0.1005, 0.1005, 0.04997, 0.25, 0.1086, 0.3914, 0.1005, 0.3995, 0.03851, 0.25, 0.25, 0.4051, 0.3597, 0.3597, 0.3714, 0.3714, 0.25, 0.4216, 0.45, 0.25, 0.3914, 0.1086, 0.3995, 0.1005, 0.4615, 0.25, 0.3597, 0.3597, 0.4051, 0.25, 0.4216, 0.25, 0.3714, 0.3714, 0.1403, 0.3597, 0.25, 0.4051, 0.25, 0.4216, 0.1286, 0.3714, 0.3597, 0.1403, 0.25, 0.09485, 0.25, 0.07835, 0.3714, 0.1286, 0.25, 0.09485, 0.1403, 0.1403, 0.1286, 0.1286, 0.25, 0.07835, 0.1403, 0.1403, 0.09485, 0.25, 0.07835, 0.25, 0.1286, 0.1286, 0.09485, 0.25, 0.1403, 0.3597, 0.1286, 0.3714, 0.07835, 0.25, 0.25, 0.3574, 0.326, 0.326, 0.3388, 0.3388, 0.25, 0.3755, 0.4051, 0.25, 0.3597, 0.1403, 0.3714, 0.1286, 0.4216, 0.25, 0.326, 0.326, 0.3574, 0.25, 0.3755, 0.25, 0.3388, 0.3388, 0.174, 0.326, 0.25, 0.3574, 0.25, 0.3755, 0.1612, 0.3388, 0.326, 0.174, 0.25, 0.1426, 0.25, 0.1245, 0.3388, 0.1612, 0.25, 0.1426, 0.174, 0.174, 0.1612, 0.1612, 0.25, 0.1245, 0.174, 0.174, 0.1426, 0.25, 0.1245, 0.25, 0.1612, 0.1612, 0.1426, 0.25, 0.174, 0.326, 0.1612, 0.3388, 0.1245, 0.25, 0.25, 0.2939, 0.2811, 0.2811, 0.3, 0.3, 0.25, 0.3208, 0.3574, 0.25, 0.326, 0.174, 0.3388, 0.1612, 0.3755, 0.25, 0.2811, 0.2811, 0.2939, 0.25, 0.3208, 0.25, 0.3, 0.3, 0.2189, 0.2811, 0.25, 0.2939, 0.25, 0.3208, 0.2, 0.3, 0.2811, 0.2189, 0.25, 0.2061, 0.25, 0.1792, 0.3, 0.2, 0.25, 0.2061, 0.2189, 0.2189, 0.2, 0.2, 0.25, 0.1792, 0.2189, 0.2189, 0.2061, 0.25, 0.1792, 0.25, 0.2, 0.2, 0.2061, 0.25, 0.2189, 0.2811, 0.2, 0.3, 0.1792, 0.25, 0.2939, 0.25, 0.2811, 0.2189, 0.3, 0.2, 0.3208, 0.25, 0.3024, 0.1976, 0.3241, 0.25, 0.3241, 0.25, 0.3024, 0.1976, 0.3435, 0.1565, 0.25, 0.1177, 0.25, 0.1016, 0.3549, 0.1451, 0.25, 0.1177, 0.1565, 0.1565, 0.1451, 0.1451, 0.25, 0.1016, 0.4649, 0.25, 0.4019, 0.4019, 0.4019, 0.4019, 0.4649, 0.25, 0.1565, 0.1565, 0.1177, 0.25, 0.1016, 0.25, 0.1451, 0.1451, 0.25, 0.4649, 0.09807, 0.4019, 0.09807, 0.4019, 0.25, 0.4649, 0.25, 0.3275, 0.3048, 0.3048, 0.3212, 0.3212, 0.25, 0.3507, 0.1177, 0.25, 0.1565, 0.3435, 0.1451, 0.3549, 0.1016, 0.25, 0.25, 0.03514, 0.4019, 0.09807, 0.4019, 0.09807, 0.25, 0.03514, 0.3048, 0.3048, 0.3275, 0.25, 0.3507, 0.25, 0.3212, 0.3212, 0.1565, 0.3435, 0.25, 0.3823, 0.25, 0.3984, 0.1451, 0.3549, 0.09807, 0.09807, 0.25, 0.03514, 0.25, 0.03514, 0.09807, 0.09807, 0.3275, 0.25, 0.3048, 0.1952, 0.3212, 0.1788, 0.3507, 0.25, 0.03514, 0.25, 0.09807, 0.09807, 0.09807, 0.09807, 0.03514, 0.25, 0.3048, 0.1952, 0.25, 0.1725, 0.25, 0.1493, 0.3212, 0.1788, 0.09807, 0.4019, 0.03514, 0.25, 0.03514, 0.25, 0.09807, 0.4019, 0.25, 0.1725, 0.1952, 0.1952, 0.1788, 0.1788, 0.25, 0.1493, 0.425, 0.25, 0.3738, 0.3738, 0.3738, 0.3738, 0.425, 0.25, 0.25, 0.4467, 0.3891, 0.3891, 0.3891, 0.3891, 0.25, 0.4467, 0.1952, 0.1952, 0.1725, 0.25, 0.1493, 0.25, 0.1788, 0.1788, 0.25, 0.425, 0.1262, 0.3738, 0.1262, 0.3738, 0.25, 0.425, 0.4019, 0.09807, 0.4649, 0.25, 0.4649, 0.25, 0.4019, 0.09807, 0.2128, 0.25, 0.25, 0.2128, 0.2872, 0.25, 0.1725, 0.25, 0.1952, 0.3048, 0.1788, 0.3212, 0.1493, 0.25, 0.25, 0.07498, 0.3738, 0.1262, 0.3738, 0.1262, 0.25, 0.07498, 0.2213, 0.2787, 0.25, 0.2906, 0.25, 0.2906, 0.2213, 0.2787, 0.1952, 0.3048, 0.25, 0.3275, 0.25, 0.3507, 0.1788, 0.3212, 0.1262, 0.1262, 0.25, 0.07498, 0.25, 0.07498, 0.1262, 0.1262, 0.2787, 0.2213, 0.25, 0.2094, 0.25, 0.2094, 0.2787, 0.2213, 0.07498, 0.25, 0.1262, 0.1262, 0.1262, 0.1262, 0.07498, 0.25, 0.25, 0.2094, 0.2213, 0.2213, 0.2213, 0.2213, 0.25, 0.2094, 0.1262, 0.3738, 0.07498, 0.25, 0.07498, 0.25, 0.1262, 0.3738, 0.4148, 0.4148, 0.25, 0.4831, 0.25, 0.4799, 0.4126, 0.4126, 0.4831, 0.25, 0.4148, 0.4148, 0.4126, 0.4126, 0.4799, 0.25, 0.4148, 0.08516, 0.4831, 0.25, 0.4799, 0.25, 0.4126, 0.08742, 0.25, 0.01688, 0.4148, 0.08516, 0.4126, 0.08742, 0.25, 0.02008, 0.08516, 0.08516, 0.25, 0.01688, 0.25, 0.02008, 0.08742, 0.08742, 0.01688, 0.25, 0.08516, 0.08516, 0.08742, 0.08742, 0.02008, 0.25, 0.08516, 0.4148, 0.01688, 0.25, 0.02008, 0.25, 0.08742, 0.4126, 0.25, 0.4831, 0.08516, 0.4148, 0.08742, 0.4126, 0.25, 0.4799, 0.4126, 0.4126, 0.25, 0.4799, 0.25, 0.4799, 0.4126, 0.4126, 0.4799, 0.25, 0.4126, 0.4126, 0.4126, 0.4126, 0.4799, 0.25, 0.4126, 0.08742, 0.4799, 0.25, 0.4799, 0.25, 0.4126, 0.08742, 0.25, 0.02008, 0.4126, 0.08742, 0.4126, 0.08742, 0.25, 0.02008, 0.08742, 0.08742, 0.25, 0.02008, 0.25, 0.02008, 0.08742, 0.08742, 0.02008, 0.25, 0.08742, 0.08742, 0.08742, 0.08742, 0.02008, 0.25, 0.08742, 0.4126, 0.02008, 0.25, 0.02008, 0.25, 0.08742, 0.4126, 0.25, 0.4799, 0.08742, 0.4126, 0.08742, 0.4126, 0.25, 0.4799, 0.4126, 0.4126, 0.25, 0.4799, 0.25, 0.4799, 0.4126, 0.4126, 0.4799, 0.25, 0.4126, 0.4126, 0.4126, 0.4126, 0.4799, 0.25, 0.4126, 0.08742, 0.4799, 0.25, 0.4799, 0.25, 0.4126, 0.08742, 0.25, 0.02008, 0.4126, 0.08742, 0.4126, 0.08742, 0.25, 0.02008, 0.08742, 0.08742, 0.25, 0.02008, 0.25, 0.02008, 0.08742, 0.08742, 0.02008, 0.25, 0.08742, 0.08742, 0.08742, 0.08742, 0.02008, 0.25, 0.08742, 0.4126, 0.02008, 0.25, 0.02008, 0.25, 0.08742, 0.4126, 0.25, 0.4799, 0.08742, 0.4126, 0.08742, 0.4126, 0.25, 0.4799, 0.4126, 0.4126, 0.25, 0.4799, 0.25, 0.4766, 0.4102, 0.4102, 0.4799, 0.25, 0.4126, 0.4126, 0.4102, 0.4102, 0.4766, 0.25, 0.4126, 0.08742, 0.4799, 0.25, 0.4766, 0.25, 0.4102, 0.0898, 0.25, 0.02008, 0.4126, 0.08742, 0.4102, 0.0898, 0.25, 0.02345, 0.08742, 0.08742, 0.25, 0.02008, 0.25, 0.02345, 0.0898, 0.0898, 0.02008, 0.25, 0.08742, 0.08742, 0.0898, 0.0898, 0.02345, 0.25, 0.08742, 0.4126, 0.02008, 0.25, 0.02345, 0.25, 0.0898, 0.4102, 0.25, 0.4799, 0.08742, 0.4126, 0.0898, 0.4102, 0.25, 0.4766, 0.4043, 0.4043, 0.25, 0.4682, 0.25, 0.4649, 0.4019, 0.4019, 0.4682, 0.25, 0.4043, 0.4043, 0.4019, 0.4019, 0.4649, 0.25, 0.4043, 0.09569, 0.4682, 0.25, 0.4649, 0.25, 0.4019, 0.09807, 0.25, 0.03177, 0.4043, 0.09569, 0.4019, 0.09807, 0.25, 0.03514, 0.09569, 0.09569, 0.25, 0.03177, 0.25, 0.03514, 0.09807, 0.09807, 0.03177, 0.25, 0.09569, 0.09569, 0.09807, 0.09807, 0.03514, 0.25, 0.09569, 0.4043, 0.03177, 0.25, 0.03514, 0.25, 0.09807, 0.4019, 0.25, 0.4682, 0.09569, 0.4043, 0.09807, 0.4019, 0.25, 0.4649, 0.3891, 0.3891, 0.25, 0.4467, 0.25, 0.4433, 0.3867, 0.3867, 0.4467, 0.25, 0.3891, 0.3891, 0.3867, 0.3867, 0.4433, 0.25, 0.3891, 0.1109, 0.4467, 0.25, 0.4433, 0.25, 0.3867, 0.1133, 0.25, 0.05335, 0.3891, 0.1109, 0.3867, 0.1133, 0.25, 0.05672, 0.1109, 0.1109, 0.25, 0.05335, 0.25, 0.05672, 0.1133, 0.1133, 0.05335, 0.25, 0.1109, 0.1109, 0.1133, 0.1133, 0.05672, 0.25, 0.1109, 0.3891, 0.05335, 0.25, 0.05672, 0.25, 0.1133, 0.3867, 0.25, 0.4467, 0.1109, 0.3891, 0.1133, 0.3867, 0.25, 0.4433, 0.3761, 0.3761, 0.25, 0.4284, 0.25, 0.425, 0.3738, 0.3738, 0.4284, 0.25, 0.3761, 0.3761, 0.3738, 0.3738, 0.425, 0.25, 0.3761, 0.1239, 0.4284, 0.25, 0.425, 0.25, 0.3738, 0.1262, 0.25, 0.0716, 0.3761, 0.1239, 0.3738, 0.1262, 0.25, 0.07498, 0.1239, 0.1239, 0.25, 0.0716, 0.25, 0.07498, 0.1262, 0.1262, 0.0716, 0.25, 0.1239, 0.1239, 0.1262, 0.1262, 0.07498, 0.25, 0.1239, 0.3761, 0.0716, 0.25, 0.07498, 0.25, 0.1262, 0.3738, 0.25, 0.4284, 0.1239, 0.3761, 0.1262, 0.3738, 0.25, 0.425, 0.3573, 0.3573, 0.25, 0.4018, 0.25, 0.3984, 0.3549, 0.3549, 0.4018, 0.25, 0.3573, 0.3573, 0.3549, 0.3549, 0.3984, 0.25, 0.3573, 0.1427, 0.4018, 0.25, 0.3984, 0.25, 0.3549, 0.1451, 0.25, 0.09823, 0.3573, 0.1427, 0.3549, 0.1451, 0.25, 0.1016, 0.1427, 0.1427, 0.25, 0.09823, 0.25, 0.1016, 0.1451, 0.1451, 0.09823, 0.25, 0.1427, 0.1427, 0.1451, 0.1451, 0.1016, 0.25, 0.1427, 0.3573, 0.09823, 0.25, 0.1016, 0.25, 0.1451, 0.3549, 0.25, 0.4018, 0.1427, 0.3573, 0.1451, 0.3549, 0.25, 0.3984, 0.3435, 0.3435, 0.25, 0.3823, 0.25, 0.3789, 0.3412, 0.3412, 0.3823, 0.25, 0.3435, 0.3435, 0.3412, 0.3412, 0.3789, 0.25, 0.3435, 0.1565, 0.3823, 0.25, 0.3789, 0.25, 0.3412, 0.1588, 0.25, 0.1177, 0.3435, 0.1565, 0.3412, 0.1588, 0.25, 0.1211, 0.1565, 0.1565, 0.25, 0.1177, 0.25, 0.1211, 0.1588, 0.1588, 0.1177, 0.25, 0.1565, 0.1565, 0.1588, 0.1588, 0.1211, 0.25, 0.1565, 0.3435, 0.1177, 0.25, 0.1211, 0.25, 0.1588, 0.3412, 0.25, 0.3823, 0.1565, 0.3435, 0.1588, 0.3412, 0.25, 0.3789, 0.3236, 0.3236, 0.25, 0.354, 0.25, 0.3507, 0.3212, 0.3212, 0.354, 0.25, 0.3236, 0.3236, 0.3212, 0.3212, 0.3507, 0.25, 0.3236, 0.1764, 0.354, 0.25, 0.3507, 0.25, 0.3212, 0.1788, 0.25, 0.146, 0.3236, 0.1764, 0.3212, 0.1788, 0.25, 0.1493, 0.1764, 0.1764, 0.25, 0.146, 0.25, 0.1493, 0.1788, 0.1788, 0.146, 0.25, 0.1764, 0.1764, 0.1788, 0.1788, 0.1493, 0.25, 0.1764, 0.3236, 0.146, 0.25, 0.1493, 0.25, 0.1788, 0.3212, 0.25, 0.354, 0.1764, 0.3236, 0.1788, 0.3212, 0.25, 0.3507, 0.3048, 0.3048, 0.25, 0.3275, 0.25, 0.3241, 0.3024, 0.3024, 0.3275, 0.25, 0.3048, 0.3048, 0.3024, 0.3024, 0.3241, 0.25, 0.3048, 0.1952, 0.3275, 0.25, 0.3241, 0.25, 0.3024, 0.1976, 0.25, 0.1725, 0.3048, 0.1952, 0.3024, 0.1976, 0.25, 0.1759, 0.1952, 0.1952, 0.25, 0.1725, 0.25, 0.1759, 0.1976, 0.1976, 0.1725, 0.25, 0.1952, 0.1952, 0.1976, 0.1976, 0.1759, 0.25, 0.1952, 0.3048, 0.1725, 0.25, 0.1759, 0.25, 0.1976, 0.3024, 0.25, 0.3275, 0.1952, 0.3048, 0.1976, 0.3024, 0.25, 0.3241, 0.2787, 0.2787, 0.25, 0.2906, 0.25, 0.2872, 0.2763, 0.2763, 0.2906, 0.25, 0.2787, 0.2787, 0.2763, 0.2763, 0.2872, 0.25, 0.2787, 0.2213, 0.2906, 0.25, 0.2872, 0.25, 0.2763, 0.2237, 0.25, 0.2094, 0.2787, 0.2213, 0.2763, 0.2237, 0.25, 0.2128, 0.2213, 0.2213, 0.25, 0.2094, 0.25, 0.2128, 0.2237, 0.2237, 0.2094, 0.25, 0.2213, 0.2213, 0.2237, 0.2237, 0.2128, 0.25, 0.2213, 0.2787, 0.2094, 0.25, 0.2128, 0.25, 0.2237, 0.2763, 0.25, 0.2906, 0.2213, 0.2787, 0.2237, 0.2763, 0.25, 0.2872, 0.4019, 0.4019, 0.25, 0.4649, 0.25, 0.4615, 0.3995, 0.3995, 0.4649, 0.25, 0.4019, 0.4019, 0.3995, 0.3995, 0.4615, 0.25, 0.4019, 0.09807, 0.4649, 0.25, 0.4615, 0.25, 0.3995, 0.1005, 0.25, 0.03514, 0.4019, 0.09807, 0.3995, 0.1005, 0.25, 0.03851, 0.09807, 0.09807, 0.25, 0.03514, 0.25, 0.03851, 0.1005, 0.1005, 0.03514, 0.25, 0.09807, 0.09807, 0.1005, 0.1005, 0.03851, 0.25, 0.09807, 0.4019, 0.03514, 0.25, 0.03851, 0.25, 0.1005, 0.3995, 0.25, 0.4649, 0.09807, 0.4019, 0.1005, 0.3995, 0.25, 0.4615, 0.3914, 0.3914, 0.25, 0.45, 0.25, 0.4467, 0.3891, 0.3891, 0.45, 0.25, 0.3914, 0.3914, 0.3891, 0.3891, 0.4467, 0.25, 0.3914, 0.1086, 0.45, 0.25, 0.4467, 0.25, 0.3891, 0.1109, 0.25, 0.04997, 0.3914, 0.1086, 0.3891, 0.1109, 0.25, 0.05335, 0.1086, 0.1086, 0.25, 0.04997, 0.25, 0.05335, 0.1109, 0.1109, 0.04997, 0.25, 0.1086, 0.1086, 0.1109, 0.1109, 0.05335, 0.25, 0.1086, 0.3914, 0.04997, 0.25, 0.05335, 0.25, 0.1109, 0.3891, 0.25, 0.45, 0.1086, 0.3914, 0.1109, 0.3891, 0.25, 0.4467, 0.3738, 0.3738, 0.25, 0.425, 0.25, 0.4216, 0.3714, 0.3714, 0.425, 0.25, 0.3738, 0.3738, 0.3714, 0.3714, 0.4216, 0.25, 0.3738, 0.1262, 0.425, 0.25, 0.4216, 0.25, 0.3714, 0.1286, 0.25, 0.07498, 0.3738, 0.1262, 0.3714, 0.1286, 0.25, 0.07835, 0.1262, 0.1262, 0.25, 0.07498, 0.25, 0.07835, 0.1286, 0.1286, 0.07498, 0.25, 0.1262, 0.1262, 0.1286, 0.1286, 0.07835, 0.25, 0.1262, 0.3738, 0.07498, 0.25, 0.07835, 0.25, 0.1286, 0.3714, 0.25, 0.425, 0.1262, 0.3738, 0.1286, 0.3714, 0.25, 0.4216, 0.3597, 0.3597, 0.25, 0.4051, 0.25, 0.4018, 0.3573, 0.3573, 0.4051, 0.25, 0.3597, 0.3597, 0.3573, 0.3573, 0.4018, 0.25, 0.3597, 0.1403, 0.4051, 0.25, 0.4018, 0.25, 0.3573, 0.1427, 0.25, 0.09485, 0.3597, 0.1403, 0.3573, 0.1427, 0.25, 0.09823, 0.1403, 0.1403, 0.25, 0.09485, 0.25, 0.09823, 0.1427, 0.1427, 0.09485, 0.25, 0.1403, 0.1403, 0.1427, 0.1427, 0.09823, 0.25, 0.1403, 0.3597, 0.09485, 0.25, 0.09823, 0.25, 0.1427, 0.3573, 0.25, 0.4051, 0.1403, 0.3597, 0.1427, 0.3573, 0.25, 0.4018, 0.3412, 0.3412, 0.25, 0.3789, 0.25, 0.3755, 0.3388, 0.3388, 0.3789, 0.25, 0.3412, 0.3412, 0.3388, 0.3388, 0.3755, 0.25, 0.3412, 0.1588, 0.3789, 0.25, 0.3755, 0.25, 0.3388, 0.1612, 0.25, 0.1211, 0.3412, 0.1588, 0.3388, 0.1612, 0.25, 0.1245, 0.1588, 0.1588, 0.25, 0.1211, 0.25, 0.1245, 0.1612, 0.1612, 0.1211, 0.25, 0.1588, 0.1588, 0.1612, 0.1612, 0.1245, 0.25, 0.1588, 0.3412, 0.1211, 0.25, 0.1245, 0.25, 0.1612, 0.3388, 0.25, 0.3789, 0.1588, 0.3412, 0.1612, 0.3388, 0.25, 0.3755, 0.326, 0.326, 0.25, 0.3574, 0.25, 0.354, 0.3236, 0.3236, 0.3574, 0.25, 0.326, 0.326, 0.3236, 0.3236, 0.354, 0.25, 0.326, 0.174, 0.3574, 0.25, 0.354, 0.25, 0.3236, 0.1764, 0.25, 0.1426, 0.326, 0.174, 0.3236, 0.1764, 0.25, 0.146, 0.174, 0.174, 0.25, 0.1426, 0.25, 0.146, 0.1764, 0.1764, 0.1426, 0.25, 0.174, 0.174, 0.1764, 0.1764, 0.146, 0.25, 0.174, 0.326, 0.1426, 0.25, 0.146, 0.25, 0.1764, 0.3236, 0.25, 0.3574, 0.174, 0.326, 0.1764, 0.3236, 0.25, 0.354, 0.3024, 0.3024, 0.25, 0.3241, 0.25, 0.3208, 0.3, 0.3, 0.3241, 0.25, 0.3024, 0.3024, 0.3, 0.3, 0.3208, 0.25, 0.3024, 0.1976, 0.3241, 0.25, 0.3208, 0.25, 0.3, 0.2, 0.25, 0.1759, 0.3024, 0.1976, 0.3, 0.2, 0.25, 0.1792, 0.1976, 0.1976, 0.25, 0.1759, 0.25, 0.1792, 0.2, 0.2, 0.1759, 0.25, 0.1976, 0.1976, 0.2, 0.2, 0.1792, 0.25, 0.1976, 0.3024, 0.1759, 0.25, 0.1792, 0.25, 0.2, 0.3, 0.25, 0.3241, 0.1976, 0.3024, 0.2, 0.3, 0.25, 0.3208, 0.2811, 0.2811, 0.25, 0.2939, 0.25, 0.2906, 0.2787, 0.2787, 0.2939, 0.25, 0.2811, 0.2811, 0.2787, 0.2787, 0.2906, 0.25, 0.2811, 0.2189, 0.2939, 0.25, 0.2906, 0.25, 0.2787, 0.2213, 0.25, 0.2061, 0.2811, 0.2189, 0.2787, 0.2213, 0.25, 0.2094, 0.2189, 0.2189, 0.25, 0.2061, 0.25, 0.2094, 0.2213, 0.2213, 0.2061, 0.25, 0.2189, 0.2189, 0.2213, 0.2213, 0.2094, 0.25, 0.2189, 0.2811, 0.2061, 0.25, 0.2094, 0.25, 0.2213, 0.2787, 0.25, 0.2939, 0.2189, 0.2811, 0.2213, 0.2787, 0.25, 0.2906, 0.4126, 0.4126, 0.25, 0.4799, 0.25, 0.4799, 0.4126, 0.4126, 1.0, 0.5672, 0.875, 0.5672, 0.8755, 0.5, 0.9995, 0.5, 0.7507, 0.4897, 0.919, 0.42, 0.9148, 0.4148, 0.75, 0.4831, 0.875, 0.9328, 1.0, 0.9328, 0.9995, 1.0, 0.8755, 1.0, 0.419, 0.42, 0.2507, 0.4897, 0.25, 0.4831, 0.4148, 0.4148, 0.875, 0.5672, 0.75, 0.5672, 0.7505, 0.5, 0.8745, 0.5, 0.92, 0.419, 0.9897, 0.2507, 0.9831, 0.25, 0.9148, 0.4148, 0.75, 0.9328, 0.875, 0.9328, 0.8745, 1.0, 0.7505, 1.0, 0.4897, 0.2507, 0.42, 0.419, 0.4148, 0.4148, 0.4831, 0.25, 0.75, 0.5672, 0.625, 0.5672, 0.6255, 0.5, 0.7495, 0.5, 0.9897, 0.2493, 0.92, 0.08101, 0.9148, 0.08516, 0.9831, 0.25, 0.625, 0.9328, 0.75, 0.9328, 0.7495, 1.0, 0.6255, 1.0, 0.42, 0.08101, 0.4897, 0.2493, 0.4831, 0.25, 0.4148, 0.08516, 0.625, 0.5672, 0.5, 0.5672, 0.5005, 0.5, 0.6245, 0.5, 0.919, 0.08, 0.7507, 0.0103, 0.75, 0.01688, 0.9148, 0.08516, 0.5, 0.9328, 0.625, 0.9328, 0.6245, 1.0, 0.5005, 1.0, 0.2507, 0.0103, 0.419, 0.08, 0.4148, 0.08516, 0.25, 0.01688, 0.5, 0.5672, 0.375, 0.5672, 0.3755, 0.5, 0.4995, 0.5, 0.7493, 0.0103, 0.581, 0.08, 0.5852, 0.08516, 0.75, 0.01688, 0.375, 0.9328, 0.5, 0.9328, 0.4995, 1.0, 0.3755, 1.0, 0.08101, 0.08, 0.2493, 0.0103, 0.25, 0.01688, 0.08516, 0.08516, 0.375, 0.5672, 0.25, 0.5672, 0.2505, 0.5, 0.3745, 0.5, 0.58, 0.08101, 0.5103, 0.2493, 0.5169, 0.25, 0.5852, 0.08516, 0.25, 0.9328, 0.375, 0.9328, 0.3745, 1.0, 0.2505, 1.0, 0.0103, 0.2493, 0.08, 0.08101, 0.08516, 0.08516, 0.01688, 0.25, 0.25, 0.5672, 0.125, 0.5672, 0.1255, 0.5, 0.2495, 0.5, 0.5103, 0.2507, 0.58, 0.419, 0.5852, 0.4148, 0.5169, 0.25, 0.125, 0.9328, 0.25, 0.9328, 0.2495, 1.0, 0.1255, 1.0, 0.08, 0.419, 0.0103, 0.2507, 0.01688, 0.25, 0.08516, 0.4148, 0.125, 0.5672, 0.0, 0.5672, 0.0005251, 0.5, 0.1245, 0.5, 0.581, 0.42, 0.7493, 0.4897, 0.75, 0.4831, 0.5852, 0.4148, 0.0, 0.9328, 0.125, 0.9328, 0.1245, 1.0, 0.0005251, 1.0, 0.2493, 0.4897, 0.08101, 0.42, 0.08516, 0.4148, 0.25, 0.4831, 0.5852, 0.08516, 0.5169, 0.25, 0.5852, 0.4148, 0.5852, 0.4148, 0.75, 0.4831, 0.9148, 0.08516, 0.75, 0.4831, 0.9148, 0.4148, 0.9148, 0.08516, 0.9148, 0.4148, 0.9831, 0.25, 0.9148, 0.08516, 0.9148, 0.08516, 0.75, 0.01688, 0.5852, 0.4148, 0.75, 0.01688, 0.5852, 0.08516, 0.5852, 0.4148, 0.2872, 0.25, 0.2763, 0.2763, 0.25, 0.2872, 0.25, 0.2872, 0.2237, 0.2763, 0.2128, 0.25, 0.2128, 0.25, 0.2237, 0.2237, 0.25, 0.2128, 0.25, 0.2128, 0.2763, 0.2237, 0.2872, 0.25, 0.2872, 0.25, 0.25, 0.2872, 0.2128, 0.25])
me_cylinder.materials.append(mat_material)
me_cylinder.materials.append(mat_material_001)
me_cylinder.materials.append(mat_material_002)
me_cylinder.update()
me_cylinder_001 = bpy.data.meshes.new('Cylinder.001')
me_cylinder_001.from_pydata([(0.0, 0.007314, 0.1143), (0.06764, 0.001619, 0.08683), (0.09565, -0.01213, 0.02061), (0.06764, -0.02587, -0.04561), (0.0, -0.03157, -0.07305), (-0.06764, -0.02587, -0.04561), (-0.09565, -0.01213, 0.02061), (-0.06764, 0.001619, 0.08683), (-4.804e-12, 1.179, -1.304), (0.06798, 1.151, -1.304), (0.09615, 1.083, -1.304), (0.06798, 1.015, -1.304), (-4.804e-12, 0.9865, -1.304), (-0.06798, 1.015, -1.304), (-0.09615, 1.083, -1.304), (-0.06798, 1.151, -1.304), (-0.01347, 1.189, -1.421), (0.01347, 1.189, -1.421), (2.021e-09, 1.192, -1.421), (0.06569, 1.168, -1.421), (0.08473, 1.149, -1.421), (0.07684, 1.16, -1.421), (0.06569, 1.167, -1.319), (0.068, 1.151, -1.304), (0.08473, 1.148, -1.319), (0.068, 1.162, -1.308), (0.07547, 1.158, -1.31), (0.07915, 1.151, -1.308), (0.07684, 1.159, -1.319), (0.1064, 1.096, -1.421), (0.1064, 1.069, -1.421), (0.1087, 1.083, -1.421), (0.1064, 1.096, -1.319), (0.09617, 1.083, -1.304), (0.1064, 1.069, -1.319), (0.1041, 1.09, -1.309), (0.1067, 1.083, -1.311), (0.1041, 1.075, -1.309), (0.1087, 1.083, -1.319), (0.08473, 1.017, -1.422), (0.06569, 0.9982, -1.422), (0.07684, 1.006, -1.422), (0.08473, 1.017, -1.319), (0.068, 1.015, -1.304), (0.06569, 0.9979, -1.319), (0.07916, 1.015, -1.309), (0.07547, 1.007, -1.311), (0.068, 1.003, -1.309), (0.07684, 1.006, -1.319), (0.01347, 0.9765, -1.422), (-0.01347, 0.9765, -1.422), (-7.727e-10, 0.9742, -1.422), (0.01347, 0.9763, -1.319), (-5.053e-12, 0.9864, -1.304), (-0.01347, 0.9763, -1.319), (0.007891, 0.9785, -1.309), (-1.003e-09, 0.9759, -1.311), (-0.007891, 0.9785, -1.309), (2.146e-09, 0.9739, -1.319), (-0.06569, 0.9982, -1.422), (-0.08473, 1.017, -1.422), (-0.07684, 1.006, -1.422), (-0.06569, 0.9979, -1.319), (-0.068, 1.015, -1.304), (-0.08473, 1.017, -1.319), (-0.068, 1.003, -1.309), (-0.07547, 1.007, -1.311), (-0.07916, 1.015, -1.309), (-0.07684, 1.006, -1.319), (-0.1064, 1.069, -1.421), (-0.1064, 1.096, -1.421), (-0.1087, 1.083, -1.421), (-0.1064, 1.069, -1.319), (-0.09617, 1.083, -1.304), (-0.1064, 1.096, -1.319), (-0.1041, 1.075, -1.309), (-0.1067, 1.083, -1.311), (-0.1041, 1.09, -1.309), (-0.1087, 1.083, -1.319), (-0.08473, 1.149, -1.421), (-0.06569, 1.168, -1.421), (-0.07684, 1.16, -1.421), (-0.08473, 1.148, -1.319), (-0.068, 1.151, -1.304), (-0.06569, 1.167, -1.319), (-0.07915, 1.151, -1.308), (-0.07547, 1.158, -1.31), (-0.068, 1.162, -1.308), (-0.07684, 1.159, -1.319), (0.01347, 1.189, -1.319), (-0.01347, 1.189, -1.319), (-5.001e-12, 1.179, -1.304), (1.09e-09, 1.191, -1.319), (1.035e-09, 1.189, -1.31), (-0.007884, 1.187, -1.308), (0.007884, 1.187, -1.308)], [], [(8, 0, 1, 9), (9, 1, 2, 10), (10, 2, 3, 11), (11, 3, 4, 12), (12, 4, 5, 13), (13, 5, 6, 14), (1, 0, 7, 6, 5, 4, 3, 2), (14, 6, 7, 15), (15, 7, 0, 8), (8, 9, 23, 91), (40, 44, 52, 49), (50, 54, 62, 59), (60, 64, 72, 69), (20, 24, 32, 29), (14, 15, 83, 73), (13, 14, 73, 63), (12, 13, 63, 53), (11, 12, 53, 43), (10, 11, 43, 33), (9, 10, 33, 23), (80, 84, 90, 16), (30, 34, 42, 39), (15, 8, 91, 83), (70, 74, 82, 79), (22, 25, 26, 28), (23, 27, 26, 25), (24, 28, 26, 27), (32, 35, 36, 38), (33, 37, 36, 35), (34, 38, 36, 37), (42, 45, 46, 48), (43, 47, 46, 45), (44, 48, 46, 47), (52, 55, 56, 58), (53, 57, 56, 55), (54, 58, 56, 57), (62, 65, 66, 68), (63, 67, 66, 65), (64, 68, 66, 67), (72, 75, 76, 78), (73, 77, 76, 75), (74, 78, 76, 77), (82, 85, 86, 88), (83, 87, 86, 85), (84, 88, 86, 87), (89, 92, 93, 95), (90, 94, 93, 92), (91, 95, 93, 94), (24, 20, 21, 28), (28, 21, 19, 22), (34, 30, 31, 38), (38, 31, 29, 32), (44, 40, 41, 48), (48, 41, 39, 42), (54, 50, 51, 58), (58, 51, 49, 52), (64, 60, 61, 68), (68, 61, 59, 62), (74, 70, 71, 78), (78, 71, 69, 72), (84, 80, 81, 88), (88, 81, 79, 82), (16, 90, 92, 18), (18, 92, 89, 17), (83, 91, 94, 87), (87, 94, 90, 84), (73, 83, 85, 77), (77, 85, 82, 74), (63, 73, 75, 67), (67, 75, 72, 64), (53, 63, 65, 57), (57, 65, 62, 54), (43, 53, 55, 47), (47, 55, 52, 44), (33, 43, 45, 37), (37, 45, 42, 34), (23, 33, 35, 27), (27, 35, 32, 24), (91, 23, 25, 95), (95, 25, 22, 89), (17, 89, 22, 19)])
me_cylinder_001.polygons.foreach_set('use_smooth', [True] * 81)
me_cylinder_001.polygons.foreach_set('material_index', [0, 0, 0, 0, 0, 0, 0, 0, 0, 1, 1, 1, 1, 1, 1, 1, 1, 1, 1, 1, 1, 1, 1, 1, 1, 1, 1, 1, 1, 1, 1, 1, 1, 1, 1, 1, 1, 1, 1, 1, 1, 1, 1, 1, 1, 1, 1, 1, 1, 1, 1, 1, 1, 1, 1, 1, 1, 1, 1, 1, 1, 1, 1, 1, 1, 1, 1, 1, 1, 1, 1, 1, 1, 1, 1, 1, 1, 1, 1, 1, 1])
_uv = me_cylinder_001.uv_layers.new(name='UVMap')
_uv.uv.foreach_set('vector', [1.0, 0.5268, 1.0, 1.0, 0.875, 1.0, 0.875, 0.5268, 0.875, 0.5268, 0.875, 1.0, 0.75, 1.0, 0.7501, 0.5269, 0.7501, 0.5269, 0.75, 1.0, 0.625, 1.0, 0.6251, 0.5269, 0.6251, 0.5269, 0.625, 1.0, 0.5, 1.0, 0.5, 0.5268, 0.5, 0.5268, 0.5, 1.0, 0.375, 1.0, 0.3749, 0.5269, 0.3749, 0.5269, 0.375, 1.0, 0.25, 1.0, 0.2499, 0.5269, 0.4197, 0.4197, 0.25, 0.49, 0.08029, 0.4197, 0.01, 0.25, 0.08029, 0.08029, 0.25, 0.01, 0.4197, 0.08029, 0.49, 0.25, 0.2499, 0.5269, 0.25, 1.0, 0.125, 1.0, 0.125, 0.5268, 0.125, 0.5268, 0.125, 1.0, 0.0, 1.0, 0.0, 0.5268, 1.0, 0.5268, 0.875, 0.5268, 0.875, 0.5268, 1.0, 0.5268, 0.6037, 0.5, 0.6037, 0.5235, 0.5213, 0.5235, 0.5213, 0.5, 0.4787, 0.5, 0.4787, 0.5235, 0.3963, 0.5235, 0.3963, 0.5, 0.3537, 0.5, 0.3537, 0.5235, 0.2713, 0.5235, 0.2713, 0.5, 0.8537, 0.5, 0.8537, 0.5235, 0.7713, 0.5235, 0.7713, 0.5, 0.2499, 0.5269, 0.125, 0.5268, 0.125, 0.5268, 0.2499, 0.5269, 0.3749, 0.5269, 0.2499, 0.5269, 0.2499, 0.5269, 0.3749, 0.5269, 0.5, 0.5268, 0.3749, 0.5269, 0.3749, 0.5269, 0.5, 0.5268, 0.6251, 0.5269, 0.5, 0.5268, 0.5, 0.5268, 0.6251, 0.5269, 0.7501, 0.5269, 0.6251, 0.5269, 0.6251, 0.5269, 0.7501, 0.5269, 0.875, 0.5268, 0.7501, 0.5269, 0.7501, 0.5269, 0.875, 0.5268, 0.1037, 0.5, 0.1037, 0.5235, 0.02126, 0.5235, 0.02126, 0.5, 0.7287, 0.5, 0.7287, 0.5235, 0.6463, 0.5235, 0.6463, 0.5, 0.125, 0.5268, 0.0, 0.5268, 0.0, 0.5268, 0.125, 0.5268, 0.2287, 0.5, 0.2287, 0.5235, 0.1463, 0.5235, 0.1463, 0.5, 0.8963, 0.5235, 0.89, 0.5268, 0.875, 0.5264, 0.875, 0.5235, 0.875, 0.5268, 0.86, 0.5268, 0.875, 0.5264, 0.8909, 0.5268, 0.8537, 0.5235, 0.875, 0.5235, 0.875, 0.5264, 0.86, 0.5268, 0.7713, 0.5235, 0.765, 0.5268, 0.75, 0.5264, 0.75, 0.5235, 0.7501, 0.5269, 0.735, 0.5268, 0.75, 0.5264, 0.766, 0.5268, 0.7287, 0.5235, 0.75, 0.5235, 0.75, 0.5264, 0.735, 0.5268, 0.6463, 0.5235, 0.6401, 0.5268, 0.625, 0.5264, 0.625, 0.5235, 0.6251, 0.5269, 0.61, 0.5268, 0.625, 0.5264, 0.641, 0.5269, 0.6037, 0.5235, 0.625, 0.5235, 0.625, 0.5264, 0.61, 0.5268, 0.5213, 0.5235, 0.515, 0.5268, 0.5, 0.5264, 0.5, 0.5235, 0.5, 0.5268, 0.485, 0.5268, 0.5, 0.5264, 0.516, 0.5268, 0.4787, 0.5235, 0.5, 0.5235, 0.5, 0.5264, 0.485, 0.5268, 0.3963, 0.5235, 0.39, 0.5268, 0.375, 0.5264, 0.375, 0.5235, 0.3749, 0.5269, 0.3599, 0.5268, 0.375, 0.5264, 0.3909, 0.5269, 0.3537, 0.5235, 0.375, 0.5235, 0.375, 0.5264, 0.3599, 0.5268, 0.2713, 0.5235, 0.265, 0.5268, 0.25, 0.5264, 0.25, 0.5235, 0.2499, 0.5269, 0.235, 0.5268, 0.25, 0.5264, 0.2659, 0.5268, 0.2287, 0.5235, 0.25, 0.5235, 0.25, 0.5264, 0.235, 0.5268, 0.1463, 0.5235, 0.14, 0.5268, 0.125, 0.5264, 0.125, 0.5235, 0.125, 0.5268, 0.11, 0.5268, 0.125, 0.5264, 0.141, 0.5268, 0.1037, 0.5235, 0.125, 0.5235, 0.125, 0.5264, 0.11, 0.5268, 0.9787, 0.5235, 1.0, 0.5235, 1.0, 0.5254, 0.985, 0.5268, 0.02126, 0.5235, 0.01503, 0.5268, 0.002907, 0.5268, 0.0, 0.5235, 1.0, 0.5268, 0.985, 0.5268, 0.9971, 0.5268, 1.016, 0.5268, 0.8537, 0.5235, 0.8537, 0.5, 0.875, 0.5, 0.875, 0.5235, 0.875, 0.5235, 0.875, 0.5, 0.8963, 0.5, 0.8963, 0.5235, 0.7287, 0.5235, 0.7287, 0.5, 0.75, 0.5, 0.75, 0.5235, 0.75, 0.5235, 0.75, 0.5, 0.7713, 0.5, 0.7713, 0.5235, 0.6037, 0.5235, 0.6037, 0.5, 0.625, 0.5, 0.625, 0.5235, 0.625, 0.5235, 0.625, 0.5, 0.6463, 0.5, 0.6463, 0.5235, 0.4787, 0.5235, 0.4787, 0.5, 0.5, 0.5, 0.5, 0.5235, 0.5, 0.5235, 0.5, 0.5, 0.5213, 0.5, 0.5213, 0.5235, 0.3537, 0.5235, 0.3537, 0.5, 0.375, 0.5, 0.375, 0.5235, 0.375, 0.5235, 0.375, 0.5, 0.3963, 0.5, 0.3963, 0.5235, 0.2287, 0.5235, 0.2287, 0.5, 0.25, 0.5, 0.25, 0.5235, 0.25, 0.5235, 0.25, 0.5, 0.2713, 0.5, 0.2713, 0.5235, 0.1037, 0.5235, 0.1037, 0.5, 0.125, 0.5, 0.125, 0.5235, 0.125, 0.5235, 0.125, 0.5, 0.1463, 0.5, 0.1463, 0.5235, 0.02126, 0.5, 0.02126, 0.5235, 0.0, 0.5235, 0.0, 0.5, 1.0, 0.5, 1.0, 0.5235, 0.9787, 0.5235, 0.9787, 0.5, 0.125, 0.5268, 0.0, 0.5268, 0.01503, 0.5268, 0.11, 0.5268, 0.11, 0.5268, 0.01503, 0.5268, 0.02126, 0.5235, 0.1037, 0.5235, 0.2499, 0.5269, 0.125, 0.5268, 0.14, 0.5268, 0.235, 0.5268, 0.235, 0.5268, 0.14, 0.5268, 0.1463, 0.5235, 0.2287, 0.5235, 0.3749, 0.5269, 0.2499, 0.5269, 0.265, 0.5268, 0.3599, 0.5268, 0.3599, 0.5268, 0.265, 0.5268, 0.2713, 0.5235, 0.3537, 0.5235, 0.5, 0.5268, 0.3749, 0.5269, 0.39, 0.5268, 0.485, 0.5268, 0.485, 0.5268, 0.39, 0.5268, 0.3963, 0.5235, 0.4787, 0.5235, 0.6251, 0.5269, 0.5, 0.5268, 0.515, 0.5268, 0.61, 0.5268, 0.61, 0.5268, 0.515, 0.5268, 0.5213, 0.5235, 0.6037, 0.5235, 0.7501, 0.5269, 0.6251, 0.5269, 0.6401, 0.5268, 0.735, 0.5268, 0.735, 0.5268, 0.6401, 0.5268, 0.6463, 0.5235, 0.7287, 0.5235, 0.875, 0.5268, 0.7501, 0.5269, 0.765, 0.5268, 0.86, 0.5268, 0.86, 0.5268, 0.765, 0.5268, 0.7713, 0.5235, 0.8537, 0.5235, 1.0, 0.5268, 0.875, 0.5268, 0.89, 0.5268, 0.985, 0.5268, 0.985, 0.5268, 0.89, 0.5268, 0.8963, 0.5235, 0.9787, 0.5235, 0.9787, 0.5, 0.9787, 0.5235, 0.8963, 0.5235, 0.8963, 0.5])
me_cylinder_001.materials.append(mat_material_001)
me_cylinder_001.materials.append(mat_material_003)
me_cylinder_001.update()
me_cylinder_002 = bpy.data.meshes.new('Cylinder.002')
me_cylinder_002.from_pydata([(0.01504, -6.575e-10, 0.05876), (0.009023, -0.051, 0.04429), (-0.005505, -0.07212, 0.009354), (-0.02003, -0.051, -0.02558), (-0.02605, 1.139e-09, -0.04005), (-0.02003, 0.051, -0.02558), (-0.005505, 0.07212, 0.009354), (0.009023, 0.051, 0.04429), (0.4709, -0.0006465, -0.8055), (0.4537, -0.0519, -0.8055), (0.4122, -0.07314, -0.8055), (0.3706, -0.0519, -0.8055), (0.3534, -0.0006465, -0.8055), (0.3706, 0.05061, -0.8055), (0.4122, 0.07184, -0.8055), (0.4537, 0.05061, -0.8055), (0.4989, 0.009113, -0.8651), (0.499, -0.0284, -0.8651), (0.5016, -0.00974, -0.8651), (0.4844, -0.07206, -0.8651), (0.463, -0.0983, -0.8651), (0.4755, -0.08742, -0.8651), (0.4278, -0.1163, -0.8651), (0.3972, -0.1161, -0.8651), (0.4126, -0.1194, -0.8651), (0.3627, -0.0985, -0.8651), (0.3409, -0.0716, -0.8651), (0.3499, -0.08734, -0.8651), (0.3265, -0.02886, -0.8651), (0.3264, 0.008652, -0.8651), (0.3238, -0.01001, -0.8651), (0.341, 0.05231, -0.8651), (0.3624, 0.07855, -0.8651), (0.3499, 0.06767, -0.8651), (0.3976, 0.09655, -0.8651), (0.4282, 0.09636, -0.8651), (0.4128, 0.09969, -0.8651), (0.4627, 0.07875, -0.8651), (0.4845, 0.05185, -0.8651), (0.4755, 0.06759, -0.8651), (0.4841, 0.05901, -0.8189), (0.4622, 0.08583, -0.8194), (0.4654, 0.06497, -0.8055), (0.4751, 0.07478, -0.8187), (0.4738, 0.07384, -0.8112), (0.4661, 0.07909, -0.8096), (0.478, 0.06319, -0.8094), (0.4278, 0.1034, -0.8194), (0.3972, 0.1037, -0.819), (0.4122, 0.09213, -0.8055), (0.4124, 0.1068, -0.8194), (0.4127, 0.1054, -0.8114), (0.4043, 0.1026, -0.8095), (0.4222, 0.1015, -0.8096), (0.3619, 0.08569, -0.819), (0.3406, 0.05953, -0.8185), (0.359, 0.06497, -0.8055), (0.3494, 0.07475, -0.8194), (0.3511, 0.0743, -0.8113), (0.3468, 0.06444, -0.8094), (0.36, 0.07998, -0.8095), (0.3259, 0.01587, -0.8185), (0.3261, -0.0217, -0.8189), (0.3369, -0.0006465, -0.8055), (0.3234, -0.00293, -0.8194), (0.3255, -0.001781, -0.8113), (0.3288, -0.01337, -0.8094), (0.3284, 0.009922, -0.8094), (0.3405, -0.06443, -0.8189), (0.3623, -0.09141, -0.8194), (0.359, -0.06626, -0.8055), (0.3495, -0.08027, -0.8195), (0.3512, -0.07751, -0.8114), (0.3605, -0.08274, -0.8096), (0.3469, -0.06744, -0.8095), (0.3968, -0.109, -0.8194), (0.4274, -0.1092, -0.819), (0.4122, -0.09342, -0.8055), (0.4122, -0.1123, -0.819), (0.4125, -0.1086, -0.8113), (0.4217, -0.1043, -0.8095), (0.4044, -0.1052, -0.8096), (0.4626, -0.09116, -0.819), (0.4839, -0.06484, -0.8185), (0.4654, -0.06626, -0.8055), (0.4751, -0.08014, -0.8181), (0.4737, -0.07709, -0.811), (0.4777, -0.06664, -0.8094), (0.466, -0.08166, -0.8095), (0.4984, 0.01628, -0.8189), (0.4874, -0.0006465, -0.8055), (0.4986, -0.02119, -0.8185), (0.4962, 0.009072, -0.8094), (0.499, -0.001538, -0.811), (0.496, -0.01206, -0.8094), (0.5011, -0.002437, -0.818)], [], [(8, 0, 1, 9), (9, 1, 2, 10), (10, 2, 3, 11), (11, 3, 4, 12), (12, 4, 5, 13), (13, 5, 6, 14), (1, 0, 7, 6, 5, 4, 3, 2), (14, 6, 7, 15), (15, 7, 0, 8), (75, 69, 25, 23), (61, 55, 31, 29), (47, 41, 37, 35), (82, 76, 22, 20), (40, 89, 16, 38), (68, 62, 28, 26), (54, 48, 34, 32), (14, 15, 42, 49), (13, 14, 49, 56), (12, 13, 56, 63), (10, 11, 70, 77), (8, 9, 84, 90), (15, 8, 90, 42), (11, 12, 63, 70), (9, 10, 77, 84), (40, 43, 44, 46), (41, 45, 44, 43), (42, 46, 44, 45), (47, 50, 51, 53), (48, 52, 51, 50), (49, 53, 51, 52), (54, 57, 58, 60), (55, 59, 58, 57), (56, 60, 58, 59), (61, 64, 65, 67), (62, 66, 65, 64), (63, 67, 65, 66), (68, 71, 72, 74), (69, 73, 72, 71), (70, 74, 72, 73), (75, 78, 79, 81), (76, 80, 79, 78), (77, 81, 79, 80), (82, 85, 86, 88), (83, 87, 86, 85), (84, 88, 86, 87), (89, 92, 93, 95), (90, 94, 93, 92), (91, 95, 93, 94), (82, 20, 21, 85), (85, 21, 19, 83), (16, 89, 95, 18), (18, 95, 91, 17), (68, 26, 27, 71), (71, 27, 25, 69), (22, 76, 78, 24), (24, 78, 75, 23), (54, 32, 33, 57), (57, 33, 31, 55), (28, 62, 64, 30), (30, 64, 61, 29), (40, 38, 39, 43), (43, 39, 37, 41), (34, 48, 50, 36), (36, 50, 47, 35), (90, 84, 87, 94), (94, 87, 83, 91), (84, 77, 80, 88), (88, 80, 76, 82), (77, 70, 73, 81), (81, 73, 69, 75), (70, 63, 66, 74), (74, 66, 62, 68), (63, 56, 59, 67), (67, 59, 55, 61), (56, 49, 52, 60), (60, 52, 48, 54), (49, 42, 45, 53), (53, 45, 41, 47), (42, 90, 92, 46), (46, 92, 89, 40), (91, 83, 19, 17)])
me_cylinder_002.polygons.foreach_set('use_smooth', [True] * 81)
me_cylinder_002.polygons.foreach_set('material_index', [0, 0, 0, 0, 0, 0, 0, 0, 0, 1, 1, 1, 1, 1, 1, 1, 1, 1, 1, 1, 1, 1, 1, 1, 1, 1, 1, 1, 1, 1, 1, 1, 1, 1, 1, 1, 1, 1, 1, 1, 1, 1, 1, 1, 1, 1, 1, 1, 1, 1, 1, 1, 1, 1, 1, 1, 1, 1, 1, 1, 1, 1, 1, 1, 1, 1, 1, 1, 1, 1, 1, 1, 1, 1, 1, 1, 1, 1, 1, 1, 1])
_uv = me_cylinder_002.uv_layers.new(name='UVMap')
_uv.uv.foreach_set('vector', [1.0, 0.5268, 1.0, 1.0, 0.875, 1.0, 0.875, 0.5268, 0.875, 0.5268, 0.875, 1.0, 0.75, 1.0, 0.7501, 0.5269, 0.7501, 0.5269, 0.75, 1.0, 0.625, 1.0, 0.6251, 0.5269, 0.6251, 0.5269, 0.625, 1.0, 0.5, 1.0, 0.5, 0.5268, 0.5, 0.5268, 0.5, 1.0, 0.375, 1.0, 0.3749, 0.5269, 0.3749, 0.5269, 0.375, 1.0, 0.25, 1.0, 0.2499, 0.5269, 0.4197, 0.4197, 0.25, 0.49, 0.08029, 0.4197, 0.01, 0.25, 0.08029, 0.08029, 0.25, 0.01, 0.4197, 0.08029, 0.49, 0.25, 0.2499, 0.5269, 0.25, 1.0, 0.125, 1.0, 0.125, 0.5268, 0.125, 0.5268, 0.125, 1.0, 0.0, 1.0, 0.0, 0.5268, 0.7206, 0.5269, 0.6547, 0.5269, 0.6547, 0.5269, 0.7206, 0.5269, 0.4713, 0.5268, 0.4036, 0.5269, 0.4036, 0.5269, 0.4713, 0.5268, 0.2203, 0.5269, 0.1545, 0.5268, 0.1545, 0.5268, 0.2203, 0.5269, 0.8462, 0.5268, 0.779, 0.5269, 0.779, 0.5269, 0.8462, 0.5268, 0.09559, 0.5268, 0.02941, 0.5268, 0.02941, 0.5268, 0.09559, 0.5268, 0.5957, 0.5269, 0.5294, 0.5268, 0.5294, 0.5268, 0.5957, 0.5269, 0.346, 0.5269, 0.2787, 0.5269, 0.2787, 0.5269, 0.346, 0.5269, 0.2499, 0.5269, 0.125, 0.5268, 0.125, 0.5268, 0.2499, 0.5269, 0.3749, 0.5269, 0.2499, 0.5269, 0.2499, 0.5269, 0.3749, 0.5269, 0.5, 0.5268, 0.3749, 0.5269, 0.3749, 0.5269, 0.5, 0.5268, 0.7501, 0.5269, 0.6251, 0.5269, 0.6251, 0.5269, 0.7501, 0.5269, 1.0, 0.5268, 0.875, 0.5268, 0.875, 0.5268, 1.0, 0.5268, 0.125, 0.5268, 0.0, 0.5268, 0.0, 0.5268, 0.125, 0.5268, 0.6251, 0.5269, 0.5, 0.5268, 0.5, 0.5268, 0.6251, 0.5269, 0.875, 0.5268, 0.7501, 0.5269, 0.7501, 0.5269, 0.875, 0.5268, 0.09559, 0.5268, 0.125, 0.5268, 0.1227, 0.5268, 0.1016, 0.5268, 0.1545, 0.5268, 0.1409, 0.5268, 0.1227, 0.5268, 0.125, 0.5268, 0.125, 0.5268, 0.1016, 0.5268, 0.1227, 0.5268, 0.1445, 0.5268, 0.2203, 0.5269, 0.2499, 0.5269, 0.247, 0.5269, 0.2247, 0.5269, 0.2787, 0.5269, 0.2658, 0.5269, 0.247, 0.5269, 0.2499, 0.5269, 0.2499, 0.5269, 0.2247, 0.5269, 0.247, 0.5269, 0.2693, 0.5269, 0.346, 0.5269, 0.3749, 0.5269, 0.3731, 0.5269, 0.3504, 0.5269, 0.4036, 0.5269, 0.3941, 0.5269, 0.3731, 0.5269, 0.3749, 0.5269, 0.3749, 0.5269, 0.3504, 0.5269, 0.3731, 0.5269, 0.3982, 0.5269, 0.4713, 0.5268, 0.5, 0.5268, 0.501, 0.5268, 0.4787, 0.5268, 0.5294, 0.5268, 0.5244, 0.5268, 0.501, 0.5268, 0.5, 0.5268, 0.5, 0.5268, 0.4787, 0.5268, 0.501, 0.5268, 0.5294, 0.5268, 0.5957, 0.5269, 0.6251, 0.5269, 0.6282, 0.5269, 0.6082, 0.5269, 0.6547, 0.5269, 0.6512, 0.5269, 0.6282, 0.5269, 0.6251, 0.5269, 0.6251, 0.5269, 0.6082, 0.5269, 0.6282, 0.5269, 0.6568, 0.5269, 0.7206, 0.5269, 0.7501, 0.5269, 0.7526, 0.5269, 0.735, 0.5269, 0.779, 0.5269, 0.7738, 0.5269, 0.7526, 0.5269, 0.7501, 0.5269, 0.7501, 0.5269, 0.735, 0.5269, 0.7526, 0.5269, 0.7789, 0.5269, 0.8462, 0.5268, 0.875, 0.5268, 0.8762, 0.5268, 0.8582, 0.5268, 0.9037, 0.5268, 0.8953, 0.5268, 0.8762, 0.5268, 0.875, 0.5268, 0.875, 0.5268, 0.8582, 0.5268, 0.8762, 0.5268, 0.8996, 0.5268, 0.02941, 0.5268, 0.01776, 0.5268, 0.001454, 0.5268, 0.0, 0.5268, 1.0, 0.5268, 0.9799, 0.5268, 0.9962, 0.5268, 1.021, 0.5268, 0.9713, 0.5268, 1.0, 0.5268, 1.0, 0.5268, 0.9799, 0.5268, 0.8462, 0.5268, 0.8462, 0.5268, 0.875, 0.5268, 0.875, 0.5268, 0.875, 0.5268, 0.875, 0.5268, 0.9037, 0.5268, 0.9037, 0.5268, 0.02941, 0.5268, 0.02941, 0.5268, 0.0, 0.5268, 0.0, 0.5268, 1.0, 0.5268, 1.0, 0.5268, 0.9713, 0.5268, 0.9713, 0.5268, 0.5957, 0.5269, 0.5957, 0.5269, 0.6251, 0.5269, 0.6251, 0.5269, 0.6251, 0.5269, 0.6251, 0.5269, 0.6547, 0.5269, 0.6547, 0.5269, 0.779, 0.5269, 0.779, 0.5269, 0.7501, 0.5269, 0.7501, 0.5269, 0.7501, 0.5269, 0.7501, 0.5269, 0.7206, 0.5269, 0.7206, 0.5269, 0.346, 0.5269, 0.346, 0.5269, 0.3749, 0.5269, 0.3749, 0.5269, 0.3749, 0.5269, 0.3749, 0.5269, 0.4036, 0.5269, 0.4036, 0.5269, 0.5294, 0.5268, 0.5294, 0.5268, 0.5, 0.5268, 0.5, 0.5268, 0.5, 0.5268, 0.5, 0.5268, 0.4713, 0.5268, 0.4713, 0.5268, 0.09559, 0.5268, 0.09559, 0.5268, 0.125, 0.5268, 0.125, 0.5268, 0.125, 0.5268, 0.125, 0.5268, 0.1545, 0.5268, 0.1545, 0.5268, 0.2787, 0.5269, 0.2787, 0.5269, 0.2499, 0.5269, 0.2499, 0.5269, 0.2499, 0.5269, 0.2499, 0.5269, 0.2203, 0.5269, 0.2203, 0.5269, 1.0, 0.5268, 0.875, 0.5268, 0.8953, 0.5268, 0.9799, 0.5268, 0.9799, 0.5268, 0.8953, 0.5268, 0.9037, 0.5268, 0.9713, 0.5268, 0.875, 0.5268, 0.7501, 0.5269, 0.7738, 0.5269, 0.8582, 0.5268, 0.8582, 0.5268, 0.7738, 0.5269, 0.779, 0.5269, 0.8462, 0.5268, 0.7501, 0.5269, 0.6251, 0.5269, 0.6512, 0.5269, 0.735, 0.5269, 0.735, 0.5269, 0.6512, 0.5269, 0.6547, 0.5269, 0.7206, 0.5269, 0.6251, 0.5269, 0.5, 0.5268, 0.5244, 0.5268, 0.6082, 0.5269, 0.6082, 0.5269, 0.5244, 0.5268, 0.5294, 0.5268, 0.5957, 0.5269, 0.5, 0.5268, 0.3749, 0.5269, 0.3941, 0.5269, 0.4787, 0.5268, 0.4787, 0.5268, 0.3941, 0.5269, 0.4036, 0.5269, 0.4713, 0.5268, 0.3749, 0.5269, 0.2499, 0.5269, 0.2658, 0.5269, 0.3504, 0.5269, 0.3504, 0.5269, 0.2658, 0.5269, 0.2787, 0.5269, 0.346, 0.5269, 0.2499, 0.5269, 0.125, 0.5268, 0.1409, 0.5268, 0.2247, 0.5269, 0.2247, 0.5269, 0.1409, 0.5268, 0.1545, 0.5268, 0.2203, 0.5269, 0.125, 0.5268, 0.0, 0.5268, 0.01776, 0.5268, 0.1016, 0.5268, 0.1016, 0.5268, 0.01776, 0.5268, 0.02941, 0.5268, 0.09559, 0.5268, 0.9713, 0.5268, 0.9037, 0.5268, 0.9037, 0.5268, 0.9713, 0.5268])
me_cylinder_002.materials.append(mat_material_001)
me_cylinder_002.materials.append(mat_material_003)
me_cylinder_002.update()
me_cylinder_005 = bpy.data.meshes.new('Cylinder.005')
me_cylinder_005.from_pydata([(-0.01504, -6.575e-10, 0.05876), (-0.009023, 0.051, 0.04429), (0.005505, 0.07212, 0.009354), (0.02003, 0.051, -0.02558), (0.02605, 1.139e-09, -0.04005), (0.02003, -0.051, -0.02558), (0.005505, -0.07212, 0.009354), (-0.009023, -0.051, 0.04429), (-0.4709, 0.0006465, -0.8055), (-0.4537, 0.0519, -0.8055), (-0.4122, 0.07314, -0.8055), (-0.3706, 0.0519, -0.8055), (-0.3534, 0.0006465, -0.8055), (-0.3706, -0.05061, -0.8055), (-0.4122, -0.07184, -0.8055), (-0.4537, -0.05061, -0.8055), (-0.4989, -0.009113, -0.8651), (-0.499, 0.0284, -0.8651), (-0.5016, 0.00974, -0.8651), (-0.4844, 0.07206, -0.8651), (-0.463, 0.0983, -0.8651), (-0.4755, 0.08742, -0.8651), (-0.4278, 0.1163, -0.8651), (-0.3972, 0.1161, -0.8651), (-0.4126, 0.1194, -0.8651), (-0.3627, 0.0985, -0.8651), (-0.3409, 0.0716, -0.8651), (-0.3499, 0.08734, -0.8651), (-0.3265, 0.02886, -0.8651), (-0.3264, -0.008652, -0.8651), (-0.3238, 0.01001, -0.8651), (-0.341, -0.05231, -0.8651), (-0.3624, -0.07855, -0.8651), (-0.3499, -0.06767, -0.8651), (-0.3976, -0.09655, -0.8651), (-0.4282, -0.09636, -0.8651), (-0.4128, -0.09969, -0.8651), (-0.4627, -0.07875, -0.8651), (-0.4845, -0.05185, -0.8651), (-0.4755, -0.06759, -0.8651), (-0.4841, -0.05901, -0.8189), (-0.4622, -0.08583, -0.8194), (-0.4654, -0.06497, -0.8055), (-0.4751, -0.07478, -0.8187), (-0.4738, -0.07384, -0.8112), (-0.4661, -0.07909, -0.8096), (-0.478, -0.06319, -0.8094), (-0.4278, -0.1034, -0.8194), (-0.3972, -0.1037, -0.819), (-0.4122, -0.09213, -0.8055), (-0.4124, -0.1068, -0.8194), (-0.4127, -0.1054, -0.8114), (-0.4043, -0.1026, -0.8095), (-0.4222, -0.1015, -0.8096), (-0.3619, -0.08569, -0.819), (-0.3406, -0.05953, -0.8185), (-0.359, -0.06497, -0.8055), (-0.3494, -0.07475, -0.8194), (-0.3511, -0.0743, -0.8113), (-0.3468, -0.06444, -0.8094), (-0.36, -0.07998, -0.8095), (-0.3259, -0.01587, -0.8185), (-0.3261, 0.0217, -0.8189), (-0.3369, 0.0006465, -0.8055), (-0.3234, 0.00293, -0.8194), (-0.3255, 0.001781, -0.8113), (-0.3288, 0.01337, -0.8094), (-0.3284, -0.009922, -0.8094), (-0.3405, 0.06443, -0.8189), (-0.3623, 0.09141, -0.8194), (-0.359, 0.06626, -0.8055), (-0.3495, 0.08027, -0.8195), (-0.3512, 0.07751, -0.8114), (-0.3605, 0.08274, -0.8096), (-0.3469, 0.06744, -0.8095), (-0.3968, 0.109, -0.8194), (-0.4274, 0.1092, -0.819), (-0.4122, 0.09342, -0.8055), (-0.4122, 0.1123, -0.819), (-0.4125, 0.1086, -0.8113), (-0.4217, 0.1043, -0.8095), (-0.4044, 0.1052, -0.8096), (-0.4626, 0.09116, -0.819), (-0.4839, 0.06484, -0.8185), (-0.4654, 0.06626, -0.8055), (-0.4751, 0.08014, -0.8181), (-0.4737, 0.07709, -0.811), (-0.4777, 0.06664, -0.8094), (-0.466, 0.08166, -0.8095), (-0.4984, -0.01628, -0.8189), (-0.4874, 0.0006465, -0.8055), (-0.4986, 0.02119, -0.8185), (-0.4962, -0.009072, -0.8094), (-0.499, 0.001538, -0.811), (-0.496, 0.01206, -0.8094), (-0.5011, 0.002437, -0.818)], [], [(8, 0, 1, 9), (9, 1, 2, 10), (10, 2, 3, 11), (11, 3, 4, 12), (12, 4, 5, 13), (13, 5, 6, 14), (1, 0, 7, 6, 5, 4, 3, 2), (14, 6, 7, 15), (15, 7, 0, 8), (75, 69, 25, 23), (61, 55, 31, 29), (47, 41, 37, 35), (82, 76, 22, 20), (40, 89, 16, 38), (68, 62, 28, 26), (54, 48, 34, 32), (14, 15, 42, 49), (13, 14, 49, 56), (12, 13, 56, 63), (10, 11, 70, 77), (8, 9, 84, 90), (15, 8, 90, 42), (11, 12, 63, 70), (9, 10, 77, 84), (40, 43, 44, 46), (41, 45, 44, 43), (42, 46, 44, 45), (47, 50, 51, 53), (48, 52, 51, 50), (49, 53, 51, 52), (54, 57, 58, 60), (55, 59, 58, 57), (56, 60, 58, 59), (61, 64, 65, 67), (62, 66, 65, 64), (63, 67, 65, 66), (68, 71, 72, 74), (69, 73, 72, 71), (70, 74, 72, 73), (75, 78, 79, 81), (76, 80, 79, 78), (77, 81, 79, 80), (82, 85, 86, 88), (83, 87, 86, 85), (84, 88, 86, 87), (89, 92, 93, 95), (90, 94, 93, 92), (91, 95, 93, 94), (82, 20, 21, 85), (85, 21, 19, 83), (16, 89, 95, 18), (18, 95, 91, 17), (68, 26, 27, 71), (71, 27, 25, 69), (22, 76, 78, 24), (24, 78, 75, 23), (54, 32, 33, 57), (57, 33, 31, 55), (28, 62, 64, 30), (30, 64, 61, 29), (40, 38, 39, 43), (43, 39, 37, 41), (34, 48, 50, 36), (36, 50, 47, 35), (90, 84, 87, 94), (94, 87, 83, 91), (84, 77, 80, 88), (88, 80, 76, 82), (77, 70, 73, 81), (81, 73, 69, 75), (70, 63, 66, 74), (74, 66, 62, 68), (63, 56, 59, 67), (67, 59, 55, 61), (56, 49, 52, 60), (60, 52, 48, 54), (49, 42, 45, 53), (53, 45, 41, 47), (42, 90, 92, 46), (46, 92, 89, 40), (91, 83, 19, 17)])
me_cylinder_005.polygons.foreach_set('use_smooth', [True] * 81)
me_cylinder_005.polygons.foreach_set('material_index', [0, 0, 0, 0, 0, 0, 0, 0, 0, 1, 1, 1, 1, 1, 1, 1, 1, 1, 1, 1, 1, 1, 1, 1, 1, 1, 1, 1, 1, 1, 1, 1, 1, 1, 1, 1, 1, 1, 1, 1, 1, 1, 1, 1, 1, 1, 1, 1, 1, 1, 1, 1, 1, 1, 1, 1, 1, 1, 1, 1, 1, 1, 1, 1, 1, 1, 1, 1, 1, 1, 1, 1, 1, 1, 1, 1, 1, 1, 1, 1, 1])
_uv = me_cylinder_005.uv_layers.new(name='UVMap')
_uv.uv.foreach_set('vector', [1.0, 0.5268, 1.0, 1.0, 0.875, 1.0, 0.875, 0.5268, 0.875, 0.5268, 0.875, 1.0, 0.75, 1.0, 0.7501, 0.5269, 0.7501, 0.5269, 0.75, 1.0, 0.625, 1.0, 0.6251, 0.5269, 0.6251, 0.5269, 0.625, 1.0, 0.5, 1.0, 0.5, 0.5268, 0.5, 0.5268, 0.5, 1.0, 0.375, 1.0, 0.3749, 0.5269, 0.3749, 0.5269, 0.375, 1.0, 0.25, 1.0, 0.2499, 0.5269, 0.4197, 0.4197, 0.25, 0.49, 0.08029, 0.4197, 0.01, 0.25, 0.08029, 0.08029, 0.25, 0.01, 0.4197, 0.08029, 0.49, 0.25, 0.2499, 0.5269, 0.25, 1.0, 0.125, 1.0, 0.125, 0.5268, 0.125, 0.5268, 0.125, 1.0, 0.0, 1.0, 0.0, 0.5268, 0.7206, 0.5269, 0.6547, 0.5269, 0.6547, 0.5269, 0.7206, 0.5269, 0.4713, 0.5268, 0.4036, 0.5269, 0.4036, 0.5269, 0.4713, 0.5268, 0.2203, 0.5269, 0.1545, 0.5268, 0.1545, 0.5268, 0.2203, 0.5269, 0.8462, 0.5268, 0.779, 0.5269, 0.779, 0.5269, 0.8462, 0.5268, 0.09559, 0.5268, 0.02941, 0.5268, 0.02941, 0.5268, 0.09559, 0.5268, 0.5957, 0.5269, 0.5294, 0.5268, 0.5294, 0.5268, 0.5957, 0.5269, 0.346, 0.5269, 0.2787, 0.5269, 0.2787, 0.5269, 0.346, 0.5269, 0.2499, 0.5269, 0.125, 0.5268, 0.125, 0.5268, 0.2499, 0.5269, 0.3749, 0.5269, 0.2499, 0.5269, 0.2499, 0.5269, 0.3749, 0.5269, 0.5, 0.5268, 0.3749, 0.5269, 0.3749, 0.5269, 0.5, 0.5268, 0.7501, 0.5269, 0.6251, 0.5269, 0.6251, 0.5269, 0.7501, 0.5269, 1.0, 0.5268, 0.875, 0.5268, 0.875, 0.5268, 1.0, 0.5268, 0.125, 0.5268, 0.0, 0.5268, 0.0, 0.5268, 0.125, 0.5268, 0.6251, 0.5269, 0.5, 0.5268, 0.5, 0.5268, 0.6251, 0.5269, 0.875, 0.5268, 0.7501, 0.5269, 0.7501, 0.5269, 0.875, 0.5268, 0.09559, 0.5268, 0.125, 0.5268, 0.1227, 0.5268, 0.1016, 0.5268, 0.1545, 0.5268, 0.1409, 0.5268, 0.1227, 0.5268, 0.125, 0.5268, 0.125, 0.5268, 0.1016, 0.5268, 0.1227, 0.5268, 0.1445, 0.5268, 0.2203, 0.5269, 0.2499, 0.5269, 0.247, 0.5269, 0.2247, 0.5269, 0.2787, 0.5269, 0.2658, 0.5269, 0.247, 0.5269, 0.2499, 0.5269, 0.2499, 0.5269, 0.2247, 0.5269, 0.247, 0.5269, 0.2693, 0.5269, 0.346, 0.5269, 0.3749, 0.5269, 0.3731, 0.5269, 0.3504, 0.5269, 0.4036, 0.5269, 0.3941, 0.5269, 0.3731, 0.5269, 0.3749, 0.5269, 0.3749, 0.5269, 0.3504, 0.5269, 0.3731, 0.5269, 0.3982, 0.5269, 0.4713, 0.5268, 0.5, 0.5268, 0.501, 0.5268, 0.4787, 0.5268, 0.5294, 0.5268, 0.5244, 0.5268, 0.501, 0.5268, 0.5, 0.5268, 0.5, 0.5268, 0.4787, 0.5268, 0.501, 0.5268, 0.5294, 0.5268, 0.5957, 0.5269, 0.6251, 0.5269, 0.6282, 0.5269, 0.6082, 0.5269, 0.6547, 0.5269, 0.6512, 0.5269, 0.6282, 0.5269, 0.6251, 0.5269, 0.6251, 0.5269, 0.6082, 0.5269, 0.6282, 0.5269, 0.6568, 0.5269, 0.7206, 0.5269, 0.7501, 0.5269, 0.7526, 0.5269, 0.735, 0.5269, 0.779, 0.5269, 0.7738, 0.5269, 0.7526, 0.5269, 0.7501, 0.5269, 0.7501, 0.5269, 0.735, 0.5269, 0.7526, 0.5269, 0.7789, 0.5269, 0.8462, 0.5268, 0.875, 0.5268, 0.8762, 0.5268, 0.8582, 0.5268, 0.9037, 0.5268, 0.8953, 0.5268, 0.8762, 0.5268, 0.875, 0.5268, 0.875, 0.5268, 0.8582, 0.5268, 0.8762, 0.5268, 0.8996, 0.5268, 0.02941, 0.5268, 0.01776, 0.5268, 0.001454, 0.5268, 0.0, 0.5268, 1.0, 0.5268, 0.9799, 0.5268, 0.9962, 0.5268, 1.021, 0.5268, 0.9713, 0.5268, 1.0, 0.5268, 1.0, 0.5268, 0.9799, 0.5268, 0.8462, 0.5268, 0.8462, 0.5268, 0.875, 0.5268, 0.875, 0.5268, 0.875, 0.5268, 0.875, 0.5268, 0.9037, 0.5268, 0.9037, 0.5268, 0.02941, 0.5268, 0.02941, 0.5268, 0.0, 0.5268, 0.0, 0.5268, 1.0, 0.5268, 1.0, 0.5268, 0.9713, 0.5268, 0.9713, 0.5268, 0.5957, 0.5269, 0.5957, 0.5269, 0.6251, 0.5269, 0.6251, 0.5269, 0.6251, 0.5269, 0.6251, 0.5269, 0.6547, 0.5269, 0.6547, 0.5269, 0.779, 0.5269, 0.779, 0.5269, 0.7501, 0.5269, 0.7501, 0.5269, 0.7501, 0.5269, 0.7501, 0.5269, 0.7206, 0.5269, 0.7206, 0.5269, 0.346, 0.5269, 0.346, 0.5269, 0.3749, 0.5269, 0.3749, 0.5269, 0.3749, 0.5269, 0.3749, 0.5269, 0.4036, 0.5269, 0.4036, 0.5269, 0.5294, 0.5268, 0.5294, 0.5268, 0.5, 0.5268, 0.5, 0.5268, 0.5, 0.5268, 0.5, 0.5268, 0.4713, 0.5268, 0.4713, 0.5268, 0.09559, 0.5268, 0.09559, 0.5268, 0.125, 0.5268, 0.125, 0.5268, 0.125, 0.5268, 0.125, 0.5268, 0.1545, 0.5268, 0.1545, 0.5268, 0.2787, 0.5269, 0.2787, 0.5269, 0.2499, 0.5269, 0.2499, 0.5269, 0.2499, 0.5269, 0.2499, 0.5269, 0.2203, 0.5269, 0.2203, 0.5269, 1.0, 0.5268, 0.875, 0.5268, 0.8953, 0.5268, 0.9799, 0.5268, 0.9799, 0.5268, 0.8953, 0.5268, 0.9037, 0.5268, 0.9713, 0.5268, 0.875, 0.5268, 0.7501, 0.5269, 0.7738, 0.5269, 0.8582, 0.5268, 0.8582, 0.5268, 0.7738, 0.5269, 0.779, 0.5269, 0.8462, 0.5268, 0.7501, 0.5269, 0.6251, 0.5269, 0.6512, 0.5269, 0.735, 0.5269, 0.735, 0.5269, 0.6512, 0.5269, 0.6547, 0.5269, 0.7206, 0.5269, 0.6251, 0.5269, 0.5, 0.5268, 0.5244, 0.5268, 0.6082, 0.5269, 0.6082, 0.5269, 0.5244, 0.5268, 0.5294, 0.5268, 0.5957, 0.5269, 0.5, 0.5268, 0.3749, 0.5269, 0.3941, 0.5269, 0.4787, 0.5268, 0.4787, 0.5268, 0.3941, 0.5269, 0.4036, 0.5269, 0.4713, 0.5268, 0.3749, 0.5269, 0.2499, 0.5269, 0.2658, 0.5269, 0.3504, 0.5269, 0.3504, 0.5269, 0.2658, 0.5269, 0.2787, 0.5269, 0.346, 0.5269, 0.2499, 0.5269, 0.125, 0.5268, 0.1409, 0.5268, 0.2247, 0.5269, 0.2247, 0.5269, 0.1409, 0.5268, 0.1545, 0.5268, 0.2203, 0.5269, 0.125, 0.5268, 0.0, 0.5268, 0.01776, 0.5268, 0.1016, 0.5268, 0.1016, 0.5268, 0.01776, 0.5268, 0.02941, 0.5268, 0.09559, 0.5268, 0.9713, 0.5268, 0.9037, 0.5268, 0.9037, 0.5268, 0.9713, 0.5268])
me_cylinder_005.materials.append(mat_material_001)
me_cylinder_005.materials.append(mat_material_003)
me_cylinder_005.update()

# ---- objects
ob_cylinder = bpy.data.objects.new('Cylinder', me_cylinder)
ob_cylinder_001 = bpy.data.objects.new('Cylinder.001', me_cylinder_001)
ob_cylinder_002 = bpy.data.objects.new('Cylinder.002', me_cylinder_002)
ob_cylinder_003 = bpy.data.objects.new('Cylinder.003', me_cylinder_005)

# ---- transforms, parenting, visibility, modifiers, constraints
ob_cylinder.location = (0.0, 0.0, 1.421)
ob_cylinder.rotation_euler = (1.283, -0.0, 0.0)
_m = ob_cylinder.modifiers.new('Smooth by Angle', 'NODES')
_m.node_group = ng_smooth_by_angle
_gi = [s.identifier for s in ng_smooth_by_angle.interface.items_tree if s.item_type == 'SOCKET' and s.in_out == 'INPUT']
_m[_gi[1]] = 0.7854  # Angle
_m.use_pin_to_last = True
_m.show_group_selector = False
ob_cylinder_001.location = (0.0, 0.09854, 1.421)
_m = ob_cylinder_001.modifiers.new('Smooth by Angle', 'NODES')
_m.node_group = ng_smooth_by_angle
_gi = [s.identifier for s in ng_smooth_by_angle.interface.items_tree if s.item_type == 'SOCKET' and s.in_out == 'INPUT']
_m[_gi[1]] = 0.7854  # Angle
_m.use_pin_to_last = True
_m.show_group_selector = False
ob_cylinder_002.location = (0.7618, -0.1524, 0.8666)
_m = ob_cylinder_002.modifiers.new('Smooth by Angle', 'NODES')
_m.node_group = ng_smooth_by_angle
_gi = [s.identifier for s in ng_smooth_by_angle.interface.items_tree if s.item_type == 'SOCKET' and s.in_out == 'INPUT']
_m[_gi[1]] = 0.7854  # Angle
_m.use_pin_to_last = True
_m.show_group_selector = False
ob_cylinder_003.location = (-0.7646, -0.1527, 0.861)
_m = ob_cylinder_003.modifiers.new('Smooth by Angle', 'NODES')
_m.node_group = ng_smooth_by_angle
_gi = [s.identifier for s in ng_smooth_by_angle.interface.items_tree if s.item_type == 'SOCKET' and s.in_out == 'INPUT']
_m[_gi[1]] = 0.7854  # Angle
_m.use_pin_to_last = True
_m.show_group_selector = False

# ---- collection membership
col_collection.objects.link(ob_cylinder)
col_collection.objects.link(ob_cylinder_001)
col_collection.objects.link(ob_cylinder_002)
col_collection.objects.link(ob_cylinder_003)

# ---- scene / render settings (as saved in the file)
scene.frame_start = 1; scene.frame_end = 250; scene.frame_set(14)
scene.render.engine = 'BLENDER_EEVEE_NEXT'
scene.eevee.ray_tracing_options.trace_max_roughness = 0.0
bpy.context.view_layer.update()

# ---- added for rendering (the .blend has no active camera and no usable light): camera, sun
cam_auto = bpy.data.cameras.new('AutoCamera')
cam_auto.lens = 50.0
cam_auto.sensor_width = 36.0
cam_auto.clip_end = 1000.0
ob_auto_camera = bpy.data.objects.new('AutoCamera', cam_auto)
scene.collection.objects.link(ob_auto_camera)
ob_auto_camera.location = (3.58223, -3.84461, 4.06895)
ob_auto_camera.rotation_euler = (1.09748, -7.21219e-08, 0.694738)
scene.camera = ob_auto_camera
light_auto_sun = bpy.data.lights.new('AutoSun', 'SUN')
light_auto_sun.energy = 3.0
light_auto_sun.angle = 0.0523599
ob_auto_sun = bpy.data.objects.new('AutoSun', light_auto_sun)
scene.collection.objects.link(ob_auto_sun)
ob_auto_sun.rotation_euler = (0.872665, 0.174533, 0.523599)
bpy.context.view_layer.update()
